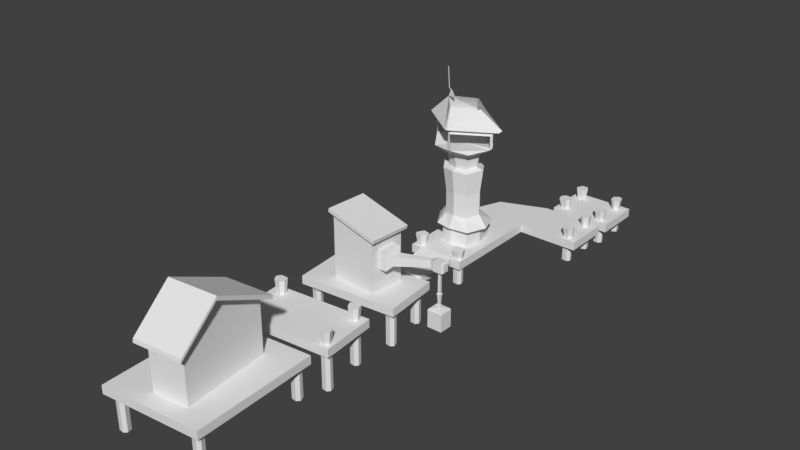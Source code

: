 # Source: port.blend  (saved by Blender 2.79.0; exported with 4.5.12 LTS)
import bpy
from mathutils import Matrix  # noqa: F401  (used for matrix-valued properties, if any)

bpy.ops.wm.read_factory_settings(use_empty=True)
scene = bpy.context.scene
scene.name = 'Scene'

# ---- collections
col_collection_1 = bpy.data.collections.new('Collection 1'); scene.collection.children.link(col_collection_1)

# ---- materials (node trees are filled in below, after node groups)
mat_material_004 = bpy.data.materials.new('Material.004')
mat_material_004.alpha_threshold = 0.0
mat_material_004.use_transparent_shadow = False
mat_material_004.roughness = 0.5
mat_material_004.line_color = (0.0, 0.0, 0.0, 1.0)

# ---- material node trees

# ---- world
world_world = bpy.data.worlds.new('World'); scene.world = world_world
world_world.color = (0.05088, 0.05088, 0.05088)
world_world.use_sun_shadow = False
world_world.sun_shadow_jitter_overblur = 0.0
world_world.cycles.sampling_method = 'MANUAL'

# ---- meshes
me_cube_008 = bpy.data.meshes.new('Cube.008')
me_cube_008.from_pydata([(5.446, -2.52, 1.156), (-5.092, -3.442, 1.156), (-5.611, 9.534, 1.156), (4.927, 10.46, 1.156), (5.446, -2.52, 2.036), (-5.092, -3.442, 2.036), (-5.611, 9.534, 2.036), (4.927, 10.46, 2.036), (4.928, -1.429, -2.411), (5.023, -1.329, 1.243), (5.083, -1.931, -2.411), (5.217, -1.961, 1.243), (4.791, -2.227, -2.411), (4.849, -2.333, 1.243), (4.252, -2.159, -2.411), (4.171, -2.248, 1.243), (4.052, -1.726, -2.411), (3.919, -1.703, 1.243), (4.279, -1.415, -2.411), (4.205, -1.311, 1.243), (4.928, -1.429, 0.54), (5.083, -1.931, 0.54), (4.791, -2.227, 0.54), (4.252, -2.159, 0.54), (4.052, -1.726, 0.54), (4.279, -1.415, 0.54), (-3.655, -2.119, -2.429), (-3.561, -2.02, 1.224), (-3.501, -2.622, -2.429), (-3.367, -2.652, 1.224), (-3.793, -2.917, -2.429), (-3.734, -3.024, 1.224), (-4.332, -2.849, -2.429), (-4.412, -2.938, 1.224), (-4.532, -2.416, -2.429), (-4.665, -2.393, 1.224), (-4.305, -2.105, -2.429), (-4.378, -2.002, 1.224), (-3.655, -2.119, 0.5216), (-3.501, -2.622, 0.5216), (-3.793, -2.917, 0.5216), (-4.332, -2.849, 0.5216), (-4.532, -2.416, 0.5216), (-4.305, -2.105, 0.5216), (-4.035, 9.157, -2.305), (-3.94, 9.256, 1.348), (-3.88, 8.654, -2.305), (-3.746, 8.624, 1.348), (-4.172, 8.359, -2.305), (-4.114, 8.252, 1.348), (-4.711, 8.427, -2.305), (-4.792, 8.338, 1.348), (-4.912, 8.86, -2.305), (-5.044, 8.883, 1.348), (-4.684, 9.171, -2.305), (-4.758, 9.274, 1.348), (-4.035, 9.157, 0.6456), (-3.88, 8.654, 0.6456), (-4.172, 8.359, 0.6456), (-4.711, 8.427, 0.6456), (-4.912, 8.86, 0.6456), (-4.684, 9.171, 0.6456), (4.255, 10.03, -2.369), (4.35, 10.13, 1.284), (4.41, 9.525, -2.369), (4.544, 9.494, 1.284), (4.118, 9.229, -2.369), (4.176, 9.122, 1.284), (3.579, 9.297, -2.369), (3.498, 9.208, 1.284), (3.378, 9.73, -2.369), (3.246, 9.753, 1.284), (3.606, 10.04, -2.369), (3.532, 10.14, 1.284), (4.255, 10.03, 0.5815), (4.41, 9.525, 0.5815), (4.118, 9.229, 0.5815), (3.579, 9.297, 0.5815), (3.378, 9.73, 0.5815), (3.606, 10.04, 0.5815)], [], [(0, 1, 2, 3), (4, 7, 6, 5), (0, 4, 5, 1), (1, 5, 6, 2), (2, 6, 7, 3), (3, 7, 4, 0), (20, 9, 11, 21), (21, 11, 13, 22), (22, 13, 15, 23), (23, 15, 17, 24), (11, 9, 19, 17, 15, 13), (24, 17, 19, 25), (25, 19, 9, 20), (8, 10, 12, 14, 16, 18), (18, 25, 20, 8), (16, 24, 25, 18), (14, 23, 24, 16), (12, 22, 23, 14), (10, 21, 22, 12), (8, 20, 21, 10), (38, 27, 29, 39), (39, 29, 31, 40), (40, 31, 33, 41), (41, 33, 35, 42), (29, 27, 37, 35, 33, 31), (42, 35, 37, 43), (43, 37, 27, 38), (26, 28, 30, 32, 34, 36), (36, 43, 38, 26), (34, 42, 43, 36), (32, 41, 42, 34), (30, 40, 41, 32), (28, 39, 40, 30), (26, 38, 39, 28), (56, 45, 47, 57), (57, 47, 49, 58), (58, 49, 51, 59), (59, 51, 53, 60), (47, 45, 55, 53, 51, 49), (60, 53, 55, 61), (61, 55, 45, 56), (44, 46, 48, 50, 52, 54), (54, 61, 56, 44), (52, 60, 61, 54), (50, 59, 60, 52), (48, 58, 59, 50), (46, 57, 58, 48), (44, 56, 57, 46), (74, 63, 65, 75), (75, 65, 67, 76), (76, 67, 69, 77), (77, 69, 71, 78), (65, 63, 73, 71, 69, 67), (78, 71, 73, 79), (79, 73, 63, 74), (62, 64, 66, 68, 70, 72), (72, 79, 74, 62), (70, 78, 79, 72), (68, 77, 78, 70), (66, 76, 77, 68), (64, 75, 76, 66), (62, 74, 75, 64)])
_uv = me_cube_008.uv_layers.new(name='UVMap')
_uv.uv.foreach_set('vector', [0.3631, 0.4718, 0.3631, 0.7947, 0.1815, 0.7946, 0.1815, 0.4717, 0.1808, 0.4735, 0.1808, 0.7932, 0.000705, 0.7932, 0.0007075, 0.4735, 0.9056, 0.945, 0.8787, 0.945, 0.8787, 0.6228, 0.9056, 0.6229, 0.2084, 0.9763, 0.1815, 0.9763, 0.1815, 0.7947, 0.2084, 0.7947, 0.9324, 0.7347, 0.9056, 0.7347, 0.9056, 0.4116, 0.9324, 0.4116, 0.2084, 0.7948, 0.2352, 0.7947, 0.2352, 0.976, 0.2084, 0.9761, 0.9845, 0.9364, 0.9869, 0.958, 0.9669, 0.958, 0.9686, 0.9364, 0.5627, 0.8638, 0.5587, 0.8423, 0.5699, 0.8422, 0.5716, 0.8637, 0.5716, 0.8637, 0.5699, 0.8422, 0.5906, 0.8423, 0.5881, 0.8638, 0.7068, 0.8842, 0.7045, 0.8627, 0.722, 0.8627, 0.7208, 0.8841, 0.2467, 0.9327, 0.2659, 0.9391, 0.2659, 0.9641, 0.2538, 0.9726, 0.2373, 0.9645, 0.2352, 0.9437, 0.7208, 0.8841, 0.722, 0.8627, 0.7325, 0.8627, 0.7291, 0.8842, 0.5233, 0.9545, 0.5254, 0.976, 0.5006, 0.976, 0.5036, 0.9545, 0.161, 0.9797, 0.1458, 0.9847, 0.1366, 0.976, 0.1383, 0.9595, 0.1513, 0.9531, 0.161, 0.9599, 0.523, 0.8644, 0.5233, 0.9545, 0.5036, 0.9545, 0.5033, 0.8644, 0.7209, 0.9743, 0.7208, 0.8841, 0.7291, 0.8842, 0.7292, 0.9743, 0.7069, 0.9743, 0.7068, 0.8842, 0.7208, 0.8841, 0.7209, 0.9743, 0.5715, 0.9539, 0.5716, 0.8637, 0.5881, 0.8638, 0.5879, 0.9539, 0.5625, 0.9539, 0.5627, 0.8638, 0.5716, 0.8637, 0.5715, 0.9539, 0.9851, 0.8464, 0.9845, 0.9364, 0.9686, 0.9364, 0.9692, 0.8464, 0.9845, 0.8247, 0.9869, 0.8464, 0.9669, 0.8464, 0.9686, 0.8247, 0.06411, 0.8776, 0.06007, 0.8562, 0.07132, 0.8561, 0.07305, 0.8776, 0.07305, 0.8776, 0.07132, 0.8561, 0.09198, 0.8562, 0.08947, 0.8776, 0.7349, 0.8842, 0.7325, 0.8627, 0.7501, 0.8627, 0.7488, 0.8841, 0.6528, 0.9518, 0.672, 0.9582, 0.672, 0.9832, 0.6598, 0.9917, 0.6434, 0.9836, 0.6412, 0.9628, 0.7488, 0.8841, 0.7501, 0.8627, 0.7606, 0.8627, 0.7572, 0.8842, 0.453, 0.8859, 0.4509, 0.8644, 0.4757, 0.8644, 0.4728, 0.8859, 0.9581, 0.4015, 0.9429, 0.4065, 0.9337, 0.3978, 0.9354, 0.3813, 0.9485, 0.3749, 0.9581, 0.3816, 0.4533, 0.976, 0.453, 0.8859, 0.4728, 0.8859, 0.4731, 0.976, 0.7489, 0.9743, 0.7488, 0.8841, 0.7572, 0.8842, 0.7573, 0.9743, 0.735, 0.9743, 0.7349, 0.8842, 0.7488, 0.8841, 0.7489, 0.9743, 0.07287, 0.9678, 0.07305, 0.8776, 0.08947, 0.8776, 0.08928, 0.9678, 0.06393, 0.9678, 0.06411, 0.8776, 0.07305, 0.8776, 0.07287, 0.9678, 0.9851, 0.7347, 0.9845, 0.8247, 0.9686, 0.8247, 0.9692, 0.7347, 0.9232, 0.9784, 0.9256, 1.0, 0.9056, 1.0, 0.9073, 0.9784, 0.5946, 0.8638, 0.5906, 0.8423, 0.6018, 0.8422, 0.6036, 0.8637, 0.6036, 0.8637, 0.6018, 0.8422, 0.6225, 0.8423, 0.62, 0.8638, 0.002346, 0.878, 0.0, 0.8566, 0.01757, 0.8565, 0.0163, 0.878, 0.2811, 0.9485, 0.3002, 0.9549, 0.3002, 0.9799, 0.2881, 0.9883, 0.2716, 0.9803, 0.2695, 0.9595, 0.0163, 0.878, 0.01757, 0.8565, 0.02808, 0.8566, 0.02465, 0.878, 0.4488, 0.9545, 0.4509, 0.976, 0.426, 0.976, 0.429, 0.9545, 0.9645, 0.9748, 0.9493, 0.9799, 0.9401, 0.9712, 0.9418, 0.9547, 0.9548, 0.9483, 0.9645, 0.955, 0.4485, 0.8644, 0.4488, 0.9545, 0.429, 0.9545, 0.4287, 0.8644, 0.01639, 0.9682, 0.0163, 0.878, 0.02465, 0.878, 0.02474, 0.9682, 0.002442, 0.9682, 0.002346, 0.878, 0.0163, 0.878, 0.01639, 0.9682, 0.6034, 0.9539, 0.6036, 0.8637, 0.62, 0.8638, 0.6198, 0.9539, 0.5944, 0.9539, 0.5946, 0.8638, 0.6036, 0.8637, 0.6034, 0.9539, 0.9238, 0.8883, 0.9232, 0.9784, 0.9073, 0.9784, 0.9079, 0.8883, 0.9668, 0.2845, 0.9644, 0.2629, 0.9844, 0.2629, 0.9827, 0.2845, 0.6453, 0.8617, 0.6412, 0.8402, 0.6525, 0.8401, 0.6542, 0.8616, 0.6542, 0.8616, 0.6525, 0.8401, 0.6731, 0.8402, 0.6706, 0.8617, 0.09433, 0.8776, 0.09198, 0.8561, 0.1096, 0.8561, 0.1083, 0.8776, 0.9686, 0.0, 0.9877, 0.006354, 0.9877, 0.03134, 0.9756, 0.03983, 0.9592, 0.03175, 0.957, 0.01098, 0.1083, 0.8776, 0.1096, 0.8561, 0.1201, 0.8561, 0.1166, 0.8776, 0.4985, 0.9545, 0.5006, 0.976, 0.4757, 0.976, 0.4787, 0.9545, 0.3286, 0.9644, 0.3134, 0.9694, 0.3042, 0.9607, 0.3059, 0.9442, 0.319, 0.9378, 0.3286, 0.9446, 0.4982, 0.8644, 0.4985, 0.9545, 0.4787, 0.9545, 0.4784, 0.8644, 0.1084, 0.9677, 0.1083, 0.8776, 0.1166, 0.8776, 0.1167, 0.9678, 0.09443, 0.9678, 0.09433, 0.8776, 0.1083, 0.8776, 0.1084, 0.9677, 0.654, 0.9518, 0.6542, 0.8616, 0.6706, 0.8617, 0.6704, 0.9518, 0.6451, 0.9518, 0.6453, 0.8617, 0.6542, 0.8616, 0.654, 0.9518, 0.9662, 0.3746, 0.9668, 0.2845, 0.9827, 0.2845, 0.9821, 0.3746])
me_cube_008.materials.append(mat_material_004)
me_cube_008.use_remesh_preserve_volume = False
me_cube_008.use_remesh_preserve_attributes = False
me_cube_008.use_mirror_vertex_groups = False
me_cube_008.update()
me_cube_004 = bpy.data.meshes.new('Cube.004')
me_cube_004.from_pydata([(-3.102, -2.435, -0.5361), (-3.102, -2.435, 0.3441), (-3.102, 2.424, -0.5361), (-3.102, 2.424, 0.3441), (3.288, -2.435, -0.5361), (3.288, -2.435, 0.3441), (3.288, 2.424, -0.5361), (3.288, 2.424, 0.3441), (2.469, -1.345, -2.191), (2.563, -1.245, 1.463), (2.623, -1.847, -2.191), (2.757, -1.878, 1.463), (2.331, -2.143, -2.191), (2.39, -2.25, 1.463), (1.792, -2.075, -2.191), (1.711, -2.164, 1.463), (1.592, -1.642, -2.191), (1.459, -1.619, 1.463), (1.819, -1.331, -2.191), (1.745, -1.228, 1.463), (2.469, -1.345, 0.7601), (2.623, -1.847, 0.7601), (2.331, -2.143, 0.7601), (1.792, -2.075, 0.7601), (1.592, -1.642, 0.7601), (1.819, -1.331, 0.7601), (2.567, 1.359, -2.191), (2.687, 1.292, 1.463), (2.118, 1.086, -2.191), (2.122, 0.9488, 1.463), (1.76, 1.297, -2.191), (1.671, 1.214, 1.463), (1.694, 1.836, -2.191), (1.588, 1.893, 1.463), (2.065, 2.136, -2.191), (2.054, 2.271, 1.463), (2.422, 1.992, -2.191), (2.504, 2.089, 1.463), (2.567, 1.359, 0.7601), (2.118, 1.086, 0.7601), (1.76, 1.297, 0.7601), (1.694, 1.836, 0.7601), (2.065, 2.136, 0.7601), (2.422, 1.992, 0.7601), (-2.328, -1.737, -2.233), (-2.714, -2.058, 1.389), (-2.464, -1.23, -2.212), (-2.885, -1.419, 1.415), (-2.162, -0.9466, -2.17), (-2.506, -1.063, 1.467), (-1.628, -1.036, -2.134), (-1.833, -1.176, 1.513), (-1.444, -1.476, -2.146), (-1.601, -1.729, 1.498), (-1.681, -1.777, -2.184), (-1.9, -2.108, 1.45), (-2.561, -1.918, 0.7036), (-2.697, -1.411, 0.7242), (-2.395, -1.129, 0.7656), (-1.861, -1.218, 0.8025), (-1.677, -1.658, 0.7899), (-1.914, -1.959, 0.7524), (-1.663, 1.783, 0.7601), (-1.9, 2.087, 0.7601), (-2.371, 2.012, 0.7601), (-2.583, 1.512, 0.7601), (-2.379, 1.151, 0.7601), (-1.853, 1.162, 0.7601), (-1.543, 1.826, 1.463), (-1.663, 1.783, -2.191), (-1.842, 2.208, 1.463), (-1.9, 2.087, -2.191), (-2.435, 2.114, 1.463), (-2.371, 2.012, -2.191), (-2.702, 1.485, 1.463), (-2.583, 1.512, -2.191), (-2.444, 1.03, 1.463), (-2.379, 1.151, -2.191), (-1.783, 1.044, 1.463), (-1.853, 1.162, -2.191)], [], [(1, 0, 4, 5), (5, 4, 6, 7), (2, 3, 7, 6), (0, 2, 6, 4), (3, 1, 5, 7), (20, 9, 11, 21), (21, 11, 13, 22), (22, 13, 15, 23), (23, 15, 17, 24), (11, 9, 19, 17, 15, 13), (24, 17, 19, 25), (25, 19, 9, 20), (8, 10, 12, 14, 16, 18), (18, 25, 20, 8), (16, 24, 25, 18), (14, 23, 24, 16), (12, 22, 23, 14), (10, 21, 22, 12), (8, 20, 21, 10), (38, 27, 29, 39), (39, 29, 31, 40), (40, 31, 33, 41), (41, 33, 35, 42), (29, 27, 37, 35, 33, 31), (42, 35, 37, 43), (43, 37, 27, 38), (26, 28, 30, 32, 34, 36), (36, 43, 38, 26), (34, 42, 43, 36), (32, 41, 42, 34), (30, 40, 41, 32), (28, 39, 40, 30), (26, 38, 39, 28), (57, 47, 49, 58), (58, 49, 51, 59), (60, 53, 55, 61), (56, 45, 47, 57), (59, 51, 53, 60), (44, 46, 48, 50, 52, 54), (47, 45, 55, 53, 51, 49), (61, 55, 45, 56), (54, 61, 56, 44), (52, 60, 61, 54), (50, 59, 60, 52), (48, 58, 59, 50), (44, 56, 57, 46), (71, 63, 62, 69), (77, 66, 65, 75), (79, 67, 66, 77), (46, 57, 58, 48), (79, 77, 75, 73, 71, 69), (75, 65, 64, 73), (73, 64, 63, 71), (69, 62, 67, 79), (65, 74, 72, 64), (62, 68, 78, 67), (76, 78, 68, 70, 72, 74), (63, 70, 68, 62), (1, 3, 2, 0), (67, 78, 76, 66), (66, 76, 74, 65), (64, 72, 70, 63)])
_uv = me_cube_004.uv_layers.new(name='UVMap')
_uv.uv.foreach_set('vector', [0.2044, 0.974, 0.181, 0.974, 0.181, 0.8041, 0.2044, 0.8041, 0.2094, 0.9671, 0.1805, 0.9671, 0.1805, 0.8077, 0.2094, 0.8077, 0.2358, 0.9786, 0.2106, 0.9786, 0.2106, 0.7957, 0.2358, 0.7957, 0.5577, 0.1485, 0.5577, 4.348e-05, 0.7522, 0.0, 0.7522, 0.1485, 0.1948, 0.4834, 0.1948, 0.7901, 0.0, 0.7901, 2.98e-08, 0.4834, 0.6036, 0.8693, 0.6013, 0.8477, 0.6213, 0.8477, 0.6195, 0.8693, 0.7081, 0.8855, 0.704, 0.864, 0.7153, 0.8639, 0.717, 0.8854, 0.717, 0.8854, 0.7153, 0.8639, 0.7359, 0.864, 0.7334, 0.8855, 0.7345, 0.8873, 0.7322, 0.8658, 0.7498, 0.8658, 0.7485, 0.8872, 0.6539, 0.9543, 0.673, 0.9606, 0.673, 0.9856, 0.6609, 0.9941, 0.6445, 0.986, 0.6423, 0.9653, 0.7485, 0.8872, 0.7498, 0.8658, 0.7603, 0.8658, 0.7568, 0.8873, 0.4487, 0.9552, 0.4508, 0.9768, 0.426, 0.9768, 0.429, 0.9552, 0.2611, 0.9616, 0.2459, 0.9667, 0.2367, 0.9579, 0.2384, 0.9415, 0.2514, 0.9351, 0.2611, 0.9418, 0.4484, 0.8651, 0.4487, 0.9552, 0.429, 0.9552, 0.4287, 0.8651, 0.7486, 0.9774, 0.7485, 0.8872, 0.7568, 0.8873, 0.7569, 0.9774, 0.7346, 0.9774, 0.7345, 0.8873, 0.7485, 0.8872, 0.7486, 0.9774, 0.7168, 0.9756, 0.717, 0.8854, 0.7334, 0.8855, 0.7332, 0.9756, 0.7079, 0.9756, 0.7081, 0.8855, 0.717, 0.8854, 0.7168, 0.9756, 0.603, 0.9594, 0.6036, 0.8693, 0.6195, 0.8693, 0.6189, 0.9594, 0.7082, 0.8871, 0.7046, 0.8656, 0.7219, 0.8655, 0.722, 0.887, 0.722, 0.887, 0.7219, 0.8655, 0.7356, 0.8656, 0.7328, 0.8871, 0.4719, 0.9556, 0.474, 0.9771, 0.4532, 0.9771, 0.4554, 0.9556, 0.7119, 0.8871, 0.7089, 0.8656, 0.7238, 0.8652, 0.7237, 0.8869, 0.6524, 0.9522, 0.6715, 0.9586, 0.6715, 0.9835, 0.6594, 0.992, 0.643, 0.984, 0.6408, 0.9632, 0.7237, 0.8869, 0.7238, 0.8652, 0.7371, 0.8656, 0.7343, 0.8871, 0.567, 0.8657, 0.5646, 0.8441, 0.5894, 0.8441, 0.5867, 0.8657, 0.6737, 0.9834, 0.6586, 0.9885, 0.6494, 0.9797, 0.6511, 0.9632, 0.6641, 0.9568, 0.6737, 0.9636, 0.5667, 0.9557, 0.567, 0.8657, 0.5867, 0.8657, 0.5865, 0.9557, 0.7231, 0.977, 0.7237, 0.8869, 0.7343, 0.8871, 0.7338, 0.9772, 0.7113, 0.9772, 0.7119, 0.8871, 0.7237, 0.8869, 0.7231, 0.977, 0.4719, 0.8654, 0.4719, 0.9556, 0.4554, 0.9556, 0.4554, 0.8654, 0.7219, 0.9772, 0.722, 0.887, 0.7328, 0.8871, 0.7328, 0.9772, 0.7082, 0.9772, 0.7082, 0.8871, 0.722, 0.887, 0.7219, 0.9772, 0.7161, 0.887, 0.716, 0.8655, 0.7297, 0.8656, 0.727, 0.8871, 0.4726, 0.9544, 0.4747, 0.9759, 0.4538, 0.9759, 0.456, 0.9544, 0.7227, 0.8898, 0.7228, 0.8682, 0.7362, 0.8685, 0.7334, 0.8901, 0.7024, 0.8871, 0.6987, 0.8656, 0.716, 0.8655, 0.7161, 0.887, 0.7109, 0.8901, 0.7079, 0.8685, 0.7228, 0.8682, 0.7227, 0.8898, 0.2655, 0.9639, 0.2504, 0.9689, 0.2412, 0.9602, 0.2429, 0.9437, 0.2559, 0.9373, 0.2655, 0.944, 0.6544, 0.9522, 0.6735, 0.9586, 0.6735, 0.9835, 0.6614, 0.992, 0.6449, 0.984, 0.6428, 0.9632, 0.5645, 0.8644, 0.5621, 0.8428, 0.587, 0.8428, 0.5843, 0.8644, 0.5643, 0.9545, 0.5645, 0.8644, 0.5843, 0.8644, 0.584, 0.9545, 0.7222, 0.9799, 0.7227, 0.8898, 0.7334, 0.8901, 0.7328, 0.9802, 0.7104, 0.9802, 0.7109, 0.8901, 0.7227, 0.8898, 0.7222, 0.9799, 0.4725, 0.8642, 0.4726, 0.9544, 0.456, 0.9544, 0.456, 0.8642, 0.7023, 0.9772, 0.7024, 0.8871, 0.7161, 0.887, 0.7161, 0.9772, 0.7192, 0.9799, 0.7198, 0.8898, 0.7304, 0.8901, 0.7299, 0.9802, 0.7239, 0.9713, 0.7239, 0.8812, 0.7348, 0.8812, 0.7348, 0.9714, 0.7101, 0.9714, 0.7102, 0.8812, 0.7239, 0.8812, 0.7239, 0.9713, 0.7161, 0.9772, 0.7161, 0.887, 0.727, 0.8871, 0.7269, 0.9772, 0.2655, 0.9619, 0.2504, 0.967, 0.2412, 0.9583, 0.2429, 0.9418, 0.2559, 0.9353, 0.2655, 0.9421, 0.4972, 0.863, 0.4972, 0.9531, 0.4806, 0.9531, 0.4806, 0.863, 0.7074, 0.9802, 0.708, 0.8901, 0.7198, 0.8898, 0.7192, 0.9799, 0.5667, 0.9563, 0.567, 0.8663, 0.5867, 0.8663, 0.5865, 0.9563, 0.4972, 0.9531, 0.4993, 0.9746, 0.4784, 0.9746, 0.4806, 0.9531, 0.567, 0.8663, 0.5646, 0.8447, 0.5894, 0.8447, 0.5867, 0.8663, 0.6563, 0.9541, 0.6754, 0.9605, 0.6754, 0.9855, 0.6633, 0.994, 0.6469, 0.9859, 0.6447, 0.9651, 0.7198, 0.8898, 0.7199, 0.8682, 0.7332, 0.8685, 0.7304, 0.8901, 0.2065, 0.9658, 0.2065, 0.8176, 0.2333, 0.8176, 0.2333, 0.9658, 0.7102, 0.8812, 0.7066, 0.8597, 0.7238, 0.8597, 0.7239, 0.8812, 0.7239, 0.8812, 0.7238, 0.8597, 0.7375, 0.8597, 0.7348, 0.8812, 0.708, 0.8901, 0.705, 0.8685, 0.7199, 0.8682, 0.7198, 0.8898])
me_cube_004.materials.append(mat_material_004)
me_cube_004.use_remesh_preserve_volume = False
me_cube_004.use_remesh_preserve_attributes = False
me_cube_004.use_mirror_vertex_groups = False
me_cube_004.update()
me_cube_001 = bpy.data.meshes.new('Cube.001')
me_cube_001.from_pydata([(-1.25, -1.756, -0.07284), (-1.208, -1.208, 2.938), (-1.756, 1.756, -0.07284), (-1.208, 1.208, 2.817), (1.756, -1.756, -0.07284), (1.208, -1.208, 2.938), (1.756, 1.756, -0.07284), (1.208, 1.208, 2.938), (-2.112, -5.701e-09, -0.07284), (-1.605, -2.112, 1.968), (-1.997, -4.12e-09, 3.182), (-2.112, 2.112, 1.968), (5.701e-09, 2.696, -0.07284), (4.318e-09, 1.58, 3.182), (2.112, 2.112, 1.968), (2.112, -5.701e-09, -0.07284), (1.997, -4.12e-09, 3.182), (2.112, -2.112, 1.968), (5.701e-09, -2.112, -0.07284), (4.318e-09, -1.58, 3.061), (5.701e-09, -5.701e-09, -0.07284), (5.701e-09, -2.41, 1.968), (2.899, -5.701e-09, 1.968), (5.701e-09, 2.994, 1.968), (-2.899, -5.701e-09, 1.968), (-1.232, -1.218, 5.338), (-1.232, 1.198, 5.217), (1.185, -1.218, 5.338), (1.185, 1.198, 5.338), (-2.021, -0.01009, 5.583), (-0.02375, 1.57, 5.583), (1.973, -0.01009, 5.583), (-0.02375, -1.59, 5.461), (-1.602, 1.632, 1.863), (1.63, 1.632, 1.863), (1.63, -1.6, 1.863), (-1.205, -1.6, 1.863), (0.01363, -1.841, 1.863), (2.198, 0.01574, 1.863), (0.01363, 2.331, 1.863), (-2.171, 0.01574, 1.863), (-1.467, -1.439, 7.829), (-1.467, 1.398, 7.687), (1.37, -1.439, 7.829), (1.37, 1.398, 7.829), (-2.393, -0.02067, 8.116), (-0.04863, 1.835, 8.116), (2.296, -0.02067, 8.116), (-0.04863, -1.876, 7.974), (-1.224, -1.186, 9.545), (-1.001, -0.9721, 8.035), (-1.001, 0.9295, 7.94), (0.9006, -0.9721, 8.035), (0.9006, 0.9295, 8.035), (-1.621, -0.02131, 8.228), (-0.05014, 1.222, 8.228), (1.521, -0.02131, 8.228), (-0.05014, -1.265, 8.132), (-1.62, -1.581, 9.708), (-1.224, 1.131, 9.428), (1.093, -1.186, 9.545), (1.093, 1.131, 9.545), (-1.98, -0.02775, 9.779), (-0.06531, 1.487, 9.779), (1.849, -0.02775, 9.779), (-0.06531, -1.543, 9.663), (-2.099, -2.057, 10.23), (-1.62, 1.524, 9.552), (1.485, -1.581, 9.708), (1.485, 1.524, 9.708), (-2.637, 0.01672, 10.01), (-0.06737, 2.002, 10.02), (2.498, -0.02863, 10.02), (-0.06737, -2.059, 9.866), (3.122, -0.2663, 10.49), (-2.099, 1.994, 10.03), (1.952, -2.057, 10.23), (1.952, 1.994, 10.23), (-3.421, -0.03106, 10.64), (-0.07308, 2.618, 10.64), (3.274, -0.03106, 10.64), (-0.07308, -2.68, 10.44), (-0.07308, -0.03106, 10.4), (0.4116, -2.826, 10.51), (-0.54, 2.636, 10.5), (-3.474, 0.152, 10.62), (-0.02936, -2.696, 12.17), (0.2134, -2.769, 12.2), (3.122, -0.2663, 11.93), (-3.421, -0.03106, 12.07), (-0.07308, 2.618, 12.07), (3.274, -0.03106, 12.07), (-0.54, 2.636, 11.93), (-3.474, 0.152, 12.06), (-0.09755, -2.508, 12.39), (0.1452, -2.582, 12.42), (3.053, -0.07878, 12.15), (-3.489, 0.1565, 12.29), (-0.1413, 2.805, 12.29), (3.206, 0.1565, 12.29), (-0.6082, 2.824, 12.15), (-3.542, 0.3395, 12.28), (-0.1803, -3.048, 12.63), (0.131, -3.142, 12.68), (3.861, 0.06843, 12.33), (-4.53, 0.3702, 12.51), (-0.2364, 3.768, 12.51), (4.057, 0.3702, 12.51), (-0.8353, 3.791, 12.33), (-4.599, 0.605, 12.49), (-1.008, -1.212, 14.27), (-0.8539, -1.297, 14.29), (1.472, -0.02093, 14.1), (-2.919, 1.076, 14.21), (-0.2753, 2.388, 14.21), (1.609, 0.1163, 14.21), (-0.5884, 2.467, 14.11), (-2.929, 1.208, 14.19), (-2.06, 0.8273, 14.35), (-2.07, 0.9588, 14.34), (-2.689, 1.084, 14.85), (-2.691, 1.118, 14.84), (-2.466, 1.019, 14.88), (-2.468, 1.053, 14.88), (-3.032, 1.227, 15.01), (-3.034, 1.248, 15.01), (-2.896, 1.187, 15.03), (-2.898, 1.208, 15.03), (-3.325, 1.405, 17.08), (-3.326, 1.426, 17.07), (-3.189, 1.366, 17.1), (-3.19, 1.387, 17.1)], [], [(24, 10, 3, 11), (23, 13, 7, 14), (22, 16, 5, 17), (21, 19, 1, 9), (20, 15, 4, 18), (10, 1, 25, 29), (7, 13, 30, 28), (16, 7, 28, 31), (1, 19, 32, 25), (8, 20, 18, 0), (2, 12, 20, 8), (12, 6, 15, 20), (37, 21, 9, 36), (35, 17, 21, 37), (17, 5, 19, 21), (38, 22, 17, 35), (34, 14, 22, 38), (14, 7, 16, 22), (39, 23, 14, 34), (33, 11, 23, 39), (11, 3, 13, 23), (40, 24, 11, 33), (36, 9, 24, 40), (9, 1, 10, 24), (30, 26, 42, 46), (32, 27, 43, 48), (26, 29, 45, 42), (27, 31, 47, 43), (19, 5, 27, 32), (5, 16, 31, 27), (13, 3, 26, 30), (3, 10, 29, 26), (0, 36, 40, 8), (8, 40, 33, 2), (2, 33, 39, 12), (12, 39, 34, 6), (6, 34, 38, 15), (15, 38, 35, 4), (4, 35, 37, 18), (18, 37, 36, 0), (45, 41, 50, 54), (47, 44, 53, 56), (44, 46, 55, 53), (41, 48, 57, 50), (25, 32, 48, 41), (28, 30, 46, 44), (31, 28, 44, 47), (29, 25, 41, 45), (53, 55, 63, 61), (50, 57, 65, 49), (55, 51, 59, 63), (57, 52, 60, 65), (43, 47, 56, 52), (42, 45, 54, 51), (48, 43, 52, 57), (46, 42, 51, 55), (65, 60, 68, 73), (59, 62, 70, 67), (60, 64, 72, 68), (62, 49, 58, 70), (56, 53, 61, 64), (54, 50, 49, 62), (52, 56, 64, 60), (51, 54, 62, 59), (70, 78, 85), (72, 80, 74), (70, 58, 66, 78), (72, 69, 77, 80), (63, 59, 67, 71), (49, 65, 73, 58), (61, 63, 71, 69), (64, 61, 69, 72), (82, 78, 66, 81), (82, 81, 83), (77, 79, 82, 80), (82, 85, 78), (73, 68, 76, 83), (71, 67, 75, 84), (58, 73, 81, 66), (69, 71, 79, 77), (80, 82, 74), (74, 82, 83, 76), (81, 73, 83), (68, 72, 74, 76), (79, 71, 84), (79, 84, 82), (67, 70, 85, 75), (84, 75, 85, 82), (81, 83, 87, 86), (78, 89, 93, 85), (80, 91, 88, 74), (84, 92, 90, 79), (90, 98, 99, 91), (91, 99, 96, 88), (86, 94, 97, 89), (86, 87, 95, 94), (89, 97, 101, 93), (92, 93, 101, 100), (92, 100, 98, 90), (87, 88, 96, 95), (94, 102, 105, 97), (97, 105, 109, 101), (100, 108, 106, 98), (100, 101, 109, 108), (95, 96, 104, 103), (99, 107, 104, 96), (94, 95, 103, 102), (98, 106, 107, 99), (102, 103, 111, 110), (106, 114, 115, 107), (102, 110, 113, 105), (105, 113, 117, 109), (108, 116, 114, 106), (108, 109, 117, 116), (103, 104, 112, 111), (107, 115, 112, 104), (117, 121, 123, 119), (122, 126, 124, 120), (118, 122, 120, 113), (119, 123, 122, 118), (113, 120, 121, 117), (127, 131, 130, 126), (123, 127, 126, 122), (121, 125, 127, 123), (120, 124, 125, 121), (128, 130, 131, 129), (125, 129, 131, 127), (124, 128, 129, 125), (126, 130, 128, 124)])
_uv = me_cube_001.uv_layers.new(name='UVMap')
_uv.uv.foreach_set('vector', [0.7328, 0.3519, 0.7341, 0.3986, 0.6895, 0.3986, 0.6901, 0.3519, 0.6476, 0.3519, 0.6447, 0.3986, 0.6036, 0.3986, 0.606, 0.3519, 0.5653, 0.3519, 0.5642, 0.3986, 0.5254, 0.3986, 0.5249, 0.3519, 0.4847, 0.3519, 0.4868, 0.3986, 0.4457, 0.3986, 0.4506, 0.3519, 0.7025, 0.1218, 0.5661, 0.2753, 0.8563, 0.2753, 0.8147, 0.2768, 0.3851, 0.3986, 0.4457, 0.3986, 0.4487, 0.4184, 0.3872, 0.4184, 0.6036, 0.3986, 0.6447, 0.3986, 0.6421, 0.4184, 0.6008, 0.4184, 0.5642, 0.3986, 0.6036, 0.3986, 0.6008, 0.4184, 0.5626, 0.4184, 0.4457, 0.3986, 0.4868, 0.3986, 0.4887, 0.4184, 0.4487, 0.4184, 0.7319, 0.2833, 0.7025, 0.1218, 0.8147, 0.2768, 0.7821, 0.2797, 0.6904, 0.2845, 0.649, 0.2826, 0.7025, 0.1218, 0.7319, 0.2833, 0.649, 0.2826, 0.6076, 0.2788, 0.5661, 0.2753, 0.7025, 0.1218, 0.4855, 0.3519, 0.4847, 0.3519, 0.4506, 0.3519, 0.4513, 0.3519, 0.5255, 0.3519, 0.5249, 0.3519, 0.4847, 0.3519, 0.4855, 0.3519, 0.5249, 0.3519, 0.5254, 0.3986, 0.4868, 0.3986, 0.4847, 0.3519, 0.5654, 0.3519, 0.5653, 0.3519, 0.5249, 0.3519, 0.5255, 0.3519, 0.6057, 0.3519, 0.606, 0.3519, 0.5653, 0.3519, 0.5654, 0.3519, 0.606, 0.3519, 0.6036, 0.3986, 0.5642, 0.3986, 0.5653, 0.3519, 0.647, 0.3519, 0.6476, 0.3519, 0.606, 0.3519, 0.6057, 0.3519, 0.6895, 0.3519, 0.6901, 0.3519, 0.6476, 0.3519, 0.647, 0.3519, 0.6901, 0.3519, 0.6895, 0.3986, 0.6447, 0.3986, 0.6476, 0.3519, 0.7326, 0.3519, 0.7328, 0.3519, 0.6901, 0.3519, 0.6895, 0.3519, 0.4513, 0.3519, 0.4506, 0.3519, 0.4011, 0.3519, 0.4009, 0.3519, 0.4506, 0.3519, 0.4457, 0.3986, 0.4024, 0.3986, 0.4011, 0.3519, 0.6421, 0.4184, 0.6894, 0.4184, 0.6895, 0.4644, 0.6407, 0.4644, 0.4887, 0.4184, 0.5249, 0.4184, 0.5253, 0.4644, 0.4896, 0.4644, 0.6894, 0.4184, 0.7361, 0.4184, 0.7373, 0.4644, 0.6895, 0.4644, 0.5249, 0.4184, 0.5626, 0.4184, 0.5618, 0.4644, 0.5253, 0.4644, 0.4868, 0.3986, 0.5254, 0.3986, 0.5249, 0.4184, 0.4887, 0.4184, 0.5254, 0.3986, 0.5642, 0.3986, 0.5626, 0.4184, 0.5249, 0.4184, 0.6447, 0.3986, 0.6895, 0.3986, 0.6894, 0.4184, 0.6421, 0.4184, 0.6895, 0.3986, 0.7341, 0.3986, 0.7361, 0.4184, 0.6894, 0.4184, 0.4504, 0.2797, 0.4513, 0.3519, 0.4009, 0.3519, 0.4002, 0.2833, 0.7319, 0.2833, 0.7326, 0.3519, 0.6895, 0.3519, 0.6904, 0.2845, 0.6904, 0.2845, 0.6895, 0.3519, 0.647, 0.3519, 0.649, 0.2826, 0.649, 0.2826, 0.647, 0.3519, 0.6057, 0.3519, 0.6076, 0.2788, 0.6076, 0.2788, 0.6057, 0.3519, 0.5654, 0.3519, 0.5661, 0.2753, 0.5661, 0.2753, 0.5654, 0.3519, 0.5255, 0.3519, 0.5246, 0.2753, 0.5246, 0.2753, 0.5255, 0.3519, 0.4855, 0.3519, 0.483, 0.2768, 0.483, 0.2768, 0.4855, 0.3519, 0.4513, 0.3519, 0.4504, 0.2797, 0.4517, 0.267, 0.4168, 0.2561, 0.4285, 0.2632, 0.4519, 0.2705, 0.453, 0.2641, 0.488, 0.2544, 0.4762, 0.2621, 0.4528, 0.2686, 0.488, 0.2544, 0.4984, 0.2656, 0.4832, 0.2696, 0.4762, 0.2621, 0.4168, 0.2561, 0.4063, 0.2604, 0.4215, 0.2661, 0.4285, 0.2632, 0.4487, 0.4184, 0.4887, 0.4184, 0.4896, 0.4644, 0.4502, 0.4644, 0.6008, 0.4184, 0.6421, 0.4184, 0.6407, 0.4644, 0.5993, 0.4644, 0.5626, 0.4184, 0.6008, 0.4184, 0.5993, 0.4644, 0.5618, 0.4644, 0.3872, 0.4184, 0.4487, 0.4184, 0.4502, 0.4644, 0.3884, 0.4644, 0.4762, 0.2621, 0.4832, 0.2696, 0.4898, 0.3254, 0.4813, 0.3163, 0.4285, 0.2632, 0.4215, 0.2661, 0.4146, 0.3212, 0.4231, 0.3177, 0.4832, 0.2696, 0.4757, 0.2598, 0.4806, 0.3135, 0.4898, 0.3254, 0.4215, 0.2661, 0.429, 0.2621, 0.4238, 0.3163, 0.4146, 0.3212, 0.4175, 0.2544, 0.453, 0.2641, 0.4528, 0.2686, 0.429, 0.2621, 0.4872, 0.251, 0.4517, 0.267, 0.4519, 0.2705, 0.4757, 0.2598, 0.4063, 0.2604, 0.4175, 0.2544, 0.429, 0.2621, 0.4215, 0.2661, 0.4984, 0.2656, 0.4872, 0.251, 0.4757, 0.2598, 0.4832, 0.2696, 0.4146, 0.3212, 0.4238, 0.3163, 0.4141, 0.3219, 0.4018, 0.3285, 0.4806, 0.3135, 0.4517, 0.3266, 0.4526, 0.3354, 0.4903, 0.3182, 0.4238, 0.3163, 0.4527, 0.3242, 0.4529, 0.3326, 0.4141, 0.3219, 0.4517, 0.3266, 0.4231, 0.3177, 0.4132, 0.3238, 0.4526, 0.3354, 0.4528, 0.2686, 0.4762, 0.2621, 0.4813, 0.3163, 0.4527, 0.3242, 0.4519, 0.2705, 0.4285, 0.2632, 0.4231, 0.3177, 0.4517, 0.3266, 0.429, 0.2621, 0.4528, 0.2686, 0.4527, 0.3242, 0.4238, 0.3163, 0.4757, 0.2598, 0.4519, 0.2705, 0.4517, 0.3266, 0.4806, 0.3135, 0.4526, 0.3354, 0.4498, 0.3476, 0.4557, 0.3578, 0.4529, 0.3326, 0.453, 0.3544, 0.4472, 0.3492, 0.4526, 0.3354, 0.4132, 0.3238, 0.4013, 0.3429, 0.4498, 0.3476, 0.4529, 0.3326, 0.4912, 0.3219, 0.475, 0.3434, 0.453, 0.3544, 0.4898, 0.3254, 0.4806, 0.3135, 0.4903, 0.3182, 0.4746, 0.3371, 0.4231, 0.3177, 0.4146, 0.3212, 0.4018, 0.3285, 0.4132, 0.3238, 0.4813, 0.3163, 0.4898, 0.3254, 0.4746, 0.3371, 0.4912, 0.3219, 0.4527, 0.3242, 0.4813, 0.3163, 0.4912, 0.3219, 0.4529, 0.3326, 0.4475, 0.357, 0.4459, 0.3569, 0.4103, 0.3534, 0.3994, 0.358, 0.4521, 0.3478, 0.3863, 0.3491, 0.3828, 0.3514, 0.4643, 0.3538, 0.4752, 0.3655, 0.4475, 0.357, 0.4482, 0.3618, 0.4521, 0.3478, 0.4557, 0.3578, 0.4498, 0.3476, 0.4018, 0.3285, 0.4141, 0.3219, 0.4024, 0.3404, 0.3828, 0.3514, 0.4746, 0.3371, 0.4903, 0.3182, 0.4738, 0.3385, 0.4902, 0.3545, 0.4132, 0.3238, 0.4018, 0.3285, 0.3863, 0.3491, 0.4013, 0.3429, 0.4912, 0.3219, 0.4746, 0.3371, 0.4899, 0.3594, 0.475, 0.3434, 0.453, 0.3544, 0.4521, 0.3478, 0.4472, 0.3492, 0.4439, 0.358, 0.4475, 0.357, 0.3968, 0.3597, 0.4111, 0.3516, 0.3863, 0.3491, 0.4018, 0.3285, 0.3828, 0.3514, 0.4141, 0.3219, 0.4529, 0.3326, 0.4472, 0.3492, 0.4024, 0.3404, 0.4899, 0.3594, 0.4746, 0.3371, 0.4902, 0.3545, 0.4899, 0.3594, 0.4902, 0.3545, 0.4521, 0.3478, 0.4903, 0.3182, 0.4526, 0.3354, 0.4557, 0.3578, 0.4738, 0.3385, 0.4754, 0.3619, 0.4634, 0.3502, 0.4502, 0.3643, 0.4475, 0.357, 0.3863, 0.3491, 0.3828, 0.3514, 0.4077, 0.3955, 0.4086, 0.3951, 0.4498, 0.3476, 0.4412, 0.3947, 0.4434, 0.3945, 0.4557, 0.3578, 0.453, 0.3544, 0.4421, 0.3933, 0.4392, 0.3915, 0.4472, 0.3492, 0.4902, 0.3545, 0.4746, 0.3923, 0.4744, 0.394, 0.4899, 0.3594, 0.4744, 0.394, 0.4768, 0.3967, 0.4444, 0.396, 0.4421, 0.3933, 0.4421, 0.3933, 0.4444, 0.396, 0.4415, 0.3942, 0.4392, 0.3915, 0.4086, 0.3951, 0.4109, 0.3979, 0.4435, 0.3974, 0.4412, 0.3947, 0.4086, 0.3951, 0.4077, 0.3955, 0.4101, 0.3982, 0.4109, 0.3979, 0.4412, 0.3947, 0.4435, 0.3974, 0.4457, 0.3972, 0.4434, 0.3945, 0.4746, 0.3923, 0.4434, 0.3945, 0.4457, 0.3972, 0.4769, 0.395, 0.4746, 0.3923, 0.4769, 0.395, 0.4768, 0.3967, 0.4744, 0.394, 0.4077, 0.3955, 0.4392, 0.3915, 0.4415, 0.3942, 0.4101, 0.3982, 0.4109, 0.3979, 0.4042, 0.4009, 0.446, 0.4004, 0.4435, 0.3974, 0.4435, 0.3974, 0.446, 0.4004, 0.4489, 0.4001, 0.4457, 0.3972, 0.4769, 0.395, 0.4889, 0.3973, 0.4887, 0.3995, 0.4768, 0.3967, 0.4769, 0.395, 0.4457, 0.3972, 0.4489, 0.4001, 0.4889, 0.3973, 0.4101, 0.3982, 0.4415, 0.3942, 0.4434, 0.3963, 0.4031, 0.4014, 0.4444, 0.396, 0.4472, 0.3986, 0.4434, 0.3963, 0.4415, 0.3942, 0.4109, 0.3979, 0.4101, 0.3982, 0.4031, 0.4014, 0.4042, 0.4009, 0.4768, 0.3967, 0.4887, 0.3995, 0.4472, 0.3986, 0.4444, 0.396, 0.4042, 0.4009, 0.4031, 0.4014, 0.4258, 0.4216, 0.4269, 0.4214, 0.4887, 0.3995, 0.4716, 0.4204, 0.4437, 0.42, 0.4472, 0.3986, 0.4042, 0.4009, 0.4269, 0.4214, 0.4549, 0.421, 0.446, 0.4004, 0.446, 0.4004, 0.4549, 0.421, 0.4566, 0.4208, 0.4489, 0.4001, 0.4889, 0.3973, 0.4725, 0.4193, 0.4716, 0.4204, 0.4887, 0.3995, 0.4889, 0.3973, 0.4489, 0.4001, 0.4566, 0.4208, 0.4725, 0.4193, 0.4031, 0.4014, 0.4434, 0.3963, 0.442, 0.4188, 0.4258, 0.4216, 0.4472, 0.3986, 0.4437, 0.42, 0.442, 0.4188, 0.4434, 0.3963, 0.4566, 0.4208, 0.4555, 0.4288, 0.4547, 0.4292, 0.4536, 0.4224, 0.4543, 0.4293, 0.4563, 0.4312, 0.4568, 0.431, 0.4551, 0.4289, 0.452, 0.4226, 0.4543, 0.4293, 0.4551, 0.4289, 0.4549, 0.421, 0.4536, 0.4224, 0.4547, 0.4292, 0.4543, 0.4293, 0.452, 0.4226, 0.4549, 0.421, 0.4551, 0.4289, 0.4555, 0.4288, 0.4566, 0.4208, 0.4566, 0.4312, 0.4588, 0.4568, 0.4585, 0.4569, 0.4563, 0.4312, 0.4547, 0.4292, 0.4566, 0.4312, 0.4563, 0.4312, 0.4543, 0.4293, 0.4555, 0.4288, 0.4571, 0.4309, 0.4566, 0.4312, 0.4547, 0.4292, 0.4551, 0.4289, 0.4568, 0.431, 0.4571, 0.4309, 0.4555, 0.4288, 0.3813, 0.4461, 0.3811, 0.4479, 0.3808, 0.4478, 0.381, 0.446, 0.4571, 0.4309, 0.4592, 0.4566, 0.4588, 0.4568, 0.4566, 0.4312, 0.4568, 0.431, 0.459, 0.4566, 0.4592, 0.4566, 0.4571, 0.4309, 0.4563, 0.4312, 0.4585, 0.4569, 0.459, 0.4566, 0.4568, 0.431])
_ca = me_cube_001.color_attributes.new('Col', 'BYTE_COLOR', 'CORNER')
_ca.data.foreach_set('color', [1.0, 1.0, 1.0, 1.0, 1.0, 1.0, 1.0, 1.0, 1.0, 1.0, 1.0, 1.0, 1.0, 1.0, 1.0, 1.0, 1.0, 1.0, 1.0, 1.0, 1.0, 1.0, 1.0, 1.0, 1.0, 1.0, 1.0, 1.0, 1.0, 1.0, 1.0, 1.0, 1.0, 1.0, 1.0, 1.0, 1.0, 1.0, 1.0, 1.0, 1.0, 1.0, 1.0, 1.0, 1.0, 1.0, 1.0, 1.0, 1.0, 1.0, 1.0, 1.0, 1.0, 1.0, 1.0, 1.0, 1.0, 1.0, 1.0, 1.0, 1.0, 1.0, 1.0, 1.0, 1.0, 1.0, 1.0, 1.0, 1.0, 1.0, 1.0, 1.0, 1.0, 1.0, 1.0, 1.0, 1.0, 1.0, 1.0, 1.0, 1.0, 1.0, 1.0, 1.0, 1.0, 1.0, 1.0, 1.0, 1.0, 1.0, 1.0, 1.0, 1.0, 1.0, 1.0, 1.0, 1.0, 1.0, 1.0, 1.0, 1.0, 1.0, 1.0, 1.0, 1.0, 1.0, 1.0, 1.0, 1.0, 1.0, 1.0, 1.0, 1.0, 1.0, 1.0, 1.0, 1.0, 1.0, 1.0, 1.0, 1.0, 1.0, 1.0, 1.0, 1.0, 1.0, 1.0, 1.0, 1.0, 1.0, 1.0, 1.0, 1.0, 1.0, 1.0, 1.0, 1.0, 1.0, 1.0, 1.0, 1.0, 1.0, 1.0, 1.0, 1.0, 1.0, 1.0, 1.0, 1.0, 1.0, 1.0, 1.0, 1.0, 1.0, 1.0, 1.0, 1.0, 1.0, 1.0, 1.0, 1.0, 1.0, 1.0, 1.0, 1.0, 1.0, 1.0, 1.0, 1.0, 1.0, 1.0, 1.0, 1.0, 1.0, 1.0, 1.0, 1.0, 1.0, 1.0, 1.0, 1.0, 1.0, 1.0, 1.0, 1.0, 1.0, 1.0, 1.0, 1.0, 1.0, 1.0, 1.0, 1.0, 1.0, 1.0, 1.0, 1.0, 1.0, 1.0, 1.0, 1.0, 1.0, 1.0, 1.0, 1.0, 1.0, 1.0, 1.0, 1.0, 1.0, 1.0, 1.0, 1.0, 1.0, 1.0, 1.0, 1.0, 1.0, 1.0, 1.0, 1.0, 1.0, 1.0, 1.0, 1.0, 1.0, 1.0, 1.0, 1.0, 1.0, 1.0, 1.0, 1.0, 1.0, 1.0, 1.0, 1.0, 1.0, 1.0, 1.0, 1.0, 1.0, 1.0, 1.0, 1.0, 1.0, 1.0, 1.0, 1.0, 1.0, 1.0, 1.0, 1.0, 1.0, 1.0, 1.0, 1.0, 1.0, 1.0, 1.0, 1.0, 1.0, 1.0, 1.0, 1.0, 1.0, 1.0, 1.0, 1.0, 1.0, 1.0, 1.0, 1.0, 1.0, 1.0, 1.0, 1.0, 1.0, 1.0, 1.0, 1.0, 1.0, 1.0, 1.0, 1.0, 1.0, 1.0, 1.0, 1.0, 1.0, 1.0, 1.0, 1.0, 1.0, 1.0, 1.0, 1.0, 1.0, 1.0, 1.0, 1.0, 1.0, 1.0, 1.0, 1.0, 1.0, 1.0, 1.0, 1.0, 1.0, 1.0, 1.0, 1.0, 1.0, 1.0, 1.0, 1.0, 1.0, 1.0, 1.0, 1.0, 1.0, 1.0, 1.0, 1.0, 1.0, 1.0, 1.0, 1.0, 1.0, 1.0, 1.0, 1.0, 1.0, 1.0, 1.0, 1.0, 1.0, 1.0, 1.0, 1.0, 1.0, 1.0, 1.0, 1.0, 1.0, 1.0, 1.0, 1.0, 1.0, 1.0, 1.0, 1.0, 1.0, 1.0, 1.0, 1.0, 1.0, 1.0, 1.0, 1.0, 1.0, 1.0, 1.0, 1.0, 1.0, 1.0, 1.0, 1.0, 1.0, 1.0, 1.0, 1.0, 1.0, 1.0, 1.0, 1.0, 1.0, 1.0, 1.0, 1.0, 1.0, 1.0, 1.0, 1.0, 1.0, 1.0, 1.0, 1.0, 1.0, 1.0, 1.0, 1.0, 1.0, 1.0, 1.0, 1.0, 1.0, 1.0, 1.0, 1.0, 1.0, 1.0, 1.0, 1.0, 1.0, 1.0, 1.0, 1.0, 1.0, 1.0, 1.0, 1.0, 1.0, 1.0, 1.0, 1.0, 1.0, 1.0, 1.0, 1.0, 1.0, 1.0, 1.0, 1.0, 1.0, 1.0, 1.0, 1.0, 1.0, 1.0, 1.0, 1.0, 1.0, 1.0, 1.0, 1.0, 1.0, 1.0, 1.0, 1.0, 1.0, 1.0, 1.0, 1.0, 1.0, 1.0, 1.0, 1.0, 1.0, 1.0, 1.0, 1.0, 1.0, 1.0, 1.0, 1.0, 1.0, 1.0, 1.0, 1.0, 1.0, 1.0, 1.0, 1.0, 1.0, 1.0, 1.0, 1.0, 1.0, 1.0, 1.0, 1.0, 1.0, 1.0, 1.0, 1.0, 1.0, 1.0, 1.0, 1.0, 1.0, 1.0, 1.0, 1.0, 1.0, 1.0, 1.0, 1.0, 1.0, 1.0, 1.0, 1.0, 1.0, 1.0, 1.0, 1.0, 1.0, 1.0, 1.0, 1.0, 1.0, 1.0, 1.0, 1.0, 1.0, 1.0, 1.0, 1.0, 1.0, 1.0, 1.0, 1.0, 1.0, 1.0, 1.0, 1.0, 1.0, 1.0, 1.0, 1.0, 1.0, 1.0, 1.0, 1.0, 1.0, 1.0, 1.0, 1.0, 1.0, 1.0, 1.0, 1.0, 1.0, 1.0, 1.0, 1.0, 1.0, 1.0, 1.0, 1.0, 1.0, 1.0, 1.0, 1.0, 1.0, 1.0, 1.0, 1.0, 1.0, 1.0, 1.0, 1.0, 1.0, 1.0, 1.0, 1.0, 1.0, 1.0, 1.0, 1.0, 1.0, 1.0, 1.0, 1.0, 1.0, 1.0, 1.0, 1.0, 1.0, 1.0, 1.0, 1.0, 1.0, 1.0, 1.0, 1.0, 1.0, 1.0, 1.0, 1.0, 1.0, 1.0, 1.0, 1.0, 1.0, 1.0, 1.0, 1.0, 1.0, 1.0, 1.0, 1.0, 1.0, 1.0, 1.0, 1.0, 1.0, 1.0, 1.0, 1.0, 1.0, 1.0, 1.0, 1.0, 1.0, 1.0, 1.0, 1.0, 1.0, 1.0, 1.0, 1.0, 1.0, 1.0, 1.0, 1.0, 1.0, 1.0, 1.0, 1.0, 1.0, 1.0, 1.0, 1.0, 1.0, 1.0, 1.0, 1.0, 1.0, 1.0, 1.0, 1.0, 1.0, 1.0, 1.0, 1.0, 1.0, 1.0, 1.0, 1.0, 1.0, 1.0, 1.0, 1.0, 1.0, 1.0, 1.0, 1.0, 1.0, 1.0, 1.0, 1.0, 1.0, 1.0, 1.0, 1.0, 1.0, 1.0, 1.0, 1.0, 1.0, 1.0, 1.0, 1.0, 1.0, 1.0, 1.0, 1.0, 1.0, 1.0, 1.0, 1.0, 1.0, 1.0, 1.0, 1.0, 1.0, 1.0, 1.0, 1.0, 1.0, 1.0, 1.0, 1.0, 1.0, 1.0, 1.0, 1.0, 1.0, 1.0, 1.0, 1.0, 1.0, 1.0, 1.0, 1.0, 1.0, 1.0, 1.0, 1.0, 1.0, 1.0, 1.0, 1.0, 1.0, 1.0, 1.0, 1.0, 1.0, 1.0, 1.0, 1.0, 1.0, 1.0, 1.0, 1.0, 1.0, 1.0, 1.0, 1.0, 1.0, 1.0, 1.0, 1.0, 1.0, 1.0, 1.0, 1.0, 1.0, 1.0, 1.0, 1.0, 1.0, 1.0, 1.0, 1.0, 1.0, 1.0, 1.0, 1.0, 1.0, 1.0, 1.0, 1.0, 1.0, 1.0, 1.0, 1.0, 1.0, 1.0, 1.0, 1.0, 1.0, 1.0, 1.0, 1.0, 1.0, 1.0, 1.0, 1.0, 1.0, 1.0, 1.0, 1.0, 1.0, 1.0, 1.0, 1.0, 1.0, 1.0, 1.0, 1.0, 1.0, 1.0, 1.0, 1.0, 1.0, 1.0, 1.0, 1.0, 1.0, 1.0, 1.0, 1.0, 1.0, 1.0, 1.0, 1.0, 1.0, 1.0, 1.0, 1.0, 1.0, 1.0, 1.0, 1.0, 1.0, 1.0, 1.0, 1.0, 1.0, 1.0, 1.0, 1.0, 1.0, 1.0, 1.0, 1.0, 1.0, 1.0, 1.0, 1.0, 1.0, 1.0, 1.0, 1.0, 1.0, 1.0, 1.0, 1.0, 1.0, 1.0, 1.0, 1.0, 1.0, 1.0, 1.0, 1.0, 1.0, 1.0, 1.0, 1.0, 1.0, 1.0, 1.0, 1.0, 1.0, 1.0, 1.0, 1.0, 1.0, 1.0, 1.0, 1.0, 1.0, 1.0, 1.0, 1.0, 1.0, 1.0, 1.0, 1.0, 1.0, 1.0, 1.0, 1.0, 1.0, 1.0, 1.0, 1.0, 1.0, 1.0, 1.0, 1.0, 1.0, 1.0, 1.0, 1.0, 1.0, 1.0, 1.0, 1.0, 1.0, 1.0, 1.0, 1.0, 1.0, 1.0, 1.0, 1.0, 1.0, 1.0, 1.0, 1.0, 1.0, 1.0, 1.0, 1.0, 1.0, 1.0, 1.0, 1.0, 1.0, 1.0, 1.0, 1.0, 1.0, 1.0, 1.0, 1.0, 1.0, 1.0, 1.0, 1.0, 1.0, 1.0, 1.0, 1.0, 1.0, 1.0, 1.0, 1.0, 1.0, 1.0, 1.0, 1.0, 1.0, 1.0, 1.0, 1.0, 1.0, 1.0, 1.0, 1.0, 1.0, 1.0, 1.0, 1.0, 1.0, 1.0, 1.0, 1.0, 1.0, 1.0, 1.0, 1.0, 1.0, 1.0, 1.0, 1.0, 1.0, 1.0, 1.0, 1.0, 1.0, 1.0, 1.0, 1.0, 1.0, 1.0, 1.0, 1.0, 1.0, 1.0, 1.0, 1.0, 1.0, 1.0, 1.0, 1.0, 1.0, 1.0, 1.0, 1.0, 1.0, 1.0, 1.0, 1.0, 1.0, 1.0, 1.0, 1.0, 1.0, 1.0, 1.0, 1.0, 1.0, 1.0, 1.0, 1.0, 1.0, 1.0, 1.0, 1.0, 1.0, 1.0, 1.0, 1.0, 1.0, 1.0, 1.0, 1.0, 1.0, 1.0, 1.0, 1.0, 1.0, 1.0, 1.0, 1.0, 1.0, 1.0, 1.0, 1.0, 1.0, 1.0, 1.0, 1.0, 1.0, 1.0, 1.0, 1.0, 1.0, 1.0, 1.0, 1.0, 1.0, 1.0, 1.0, 1.0, 1.0, 1.0, 1.0, 1.0, 1.0, 1.0, 1.0, 1.0, 1.0, 1.0, 1.0, 1.0, 1.0, 1.0, 1.0, 1.0, 1.0, 1.0, 1.0, 1.0, 1.0, 1.0, 1.0, 1.0, 1.0, 1.0, 1.0, 1.0, 1.0, 1.0, 1.0, 1.0, 1.0, 1.0, 1.0, 1.0, 1.0, 1.0, 1.0, 1.0, 1.0, 1.0, 1.0, 1.0, 1.0, 1.0, 1.0, 1.0, 1.0, 1.0, 1.0, 1.0, 1.0, 1.0, 1.0, 1.0, 1.0, 1.0, 1.0, 1.0, 1.0, 1.0, 1.0, 1.0, 1.0, 1.0, 1.0, 1.0, 1.0, 1.0, 1.0, 1.0, 1.0, 1.0, 1.0, 1.0, 1.0, 1.0, 1.0, 1.0, 1.0, 1.0, 1.0, 1.0, 1.0, 1.0, 1.0, 1.0, 1.0, 1.0, 1.0, 1.0, 1.0, 1.0, 1.0, 1.0, 1.0, 1.0, 1.0, 1.0, 1.0, 1.0, 1.0, 1.0, 1.0, 1.0, 1.0, 1.0, 1.0, 1.0, 1.0, 1.0, 1.0, 1.0, 1.0, 1.0, 1.0, 1.0, 1.0, 1.0, 1.0, 1.0, 1.0, 1.0, 1.0, 1.0, 1.0, 1.0, 1.0, 1.0, 1.0, 1.0, 1.0, 1.0, 1.0, 1.0, 1.0, 1.0, 1.0, 1.0, 1.0, 1.0, 1.0, 1.0, 1.0, 1.0, 1.0, 1.0, 1.0, 1.0, 1.0, 1.0, 1.0, 1.0, 1.0, 1.0, 1.0, 1.0, 1.0, 1.0, 1.0, 1.0, 1.0, 1.0, 1.0, 1.0, 1.0, 1.0, 1.0, 1.0, 1.0, 1.0, 1.0, 1.0, 1.0, 1.0, 1.0, 1.0, 1.0, 1.0, 1.0, 1.0, 1.0, 1.0, 1.0, 1.0, 1.0, 1.0, 1.0, 1.0, 1.0, 1.0, 1.0, 1.0, 1.0, 1.0, 1.0, 1.0, 1.0, 1.0, 1.0, 1.0, 1.0, 1.0, 1.0, 1.0, 1.0, 1.0, 1.0, 1.0, 1.0, 1.0, 1.0, 1.0, 1.0, 1.0, 1.0, 1.0, 1.0, 1.0, 1.0, 1.0, 1.0, 1.0, 1.0, 1.0, 1.0, 1.0, 1.0, 1.0, 1.0, 1.0, 1.0, 1.0, 1.0, 1.0, 1.0, 1.0, 1.0, 1.0, 1.0, 1.0, 1.0, 1.0, 1.0, 1.0, 1.0, 1.0, 1.0, 1.0, 1.0, 1.0, 1.0, 1.0, 1.0, 1.0, 1.0, 1.0, 1.0, 1.0, 1.0, 1.0, 1.0, 1.0, 1.0, 1.0, 1.0, 1.0, 1.0, 1.0, 1.0, 1.0, 1.0, 1.0, 1.0, 1.0, 1.0, 1.0, 1.0, 1.0, 1.0, 1.0, 1.0, 1.0, 1.0, 1.0, 1.0, 1.0, 1.0, 1.0, 1.0, 1.0, 1.0, 1.0, 1.0, 1.0, 1.0, 1.0, 1.0, 1.0, 1.0, 1.0, 1.0, 1.0, 1.0, 1.0, 1.0, 1.0, 1.0, 1.0, 1.0, 1.0, 1.0, 1.0, 1.0, 1.0, 1.0, 1.0, 1.0, 1.0, 1.0, 1.0, 1.0, 1.0, 1.0, 1.0, 1.0, 1.0, 1.0, 1.0, 1.0, 1.0, 1.0, 1.0, 1.0, 1.0, 1.0, 1.0, 1.0, 1.0, 1.0, 1.0, 1.0, 1.0, 1.0, 1.0, 1.0, 1.0, 1.0, 1.0, 1.0, 1.0, 1.0, 1.0, 1.0, 1.0, 1.0, 1.0, 1.0, 1.0, 1.0, 1.0, 1.0, 1.0, 1.0, 1.0, 1.0, 1.0, 1.0, 1.0, 1.0, 1.0, 1.0, 1.0, 1.0, 1.0, 1.0, 1.0, 1.0, 1.0, 1.0, 1.0, 1.0, 1.0, 1.0, 1.0, 1.0, 1.0, 1.0, 1.0, 1.0, 1.0, 1.0, 1.0, 1.0, 1.0, 1.0, 1.0, 1.0, 1.0, 1.0, 1.0, 1.0, 1.0, 1.0, 1.0, 1.0, 1.0, 1.0, 1.0, 1.0, 1.0, 1.0, 1.0, 1.0, 1.0, 1.0, 1.0, 1.0, 1.0, 1.0, 1.0, 1.0, 1.0, 1.0, 1.0, 1.0, 1.0, 1.0, 1.0, 1.0, 1.0, 1.0, 1.0, 1.0, 1.0, 1.0, 1.0, 1.0, 1.0, 1.0, 1.0, 1.0, 1.0, 1.0, 1.0, 1.0, 1.0, 1.0, 1.0, 1.0, 1.0, 1.0, 1.0, 1.0, 1.0, 1.0, 1.0, 1.0, 1.0, 1.0, 1.0, 1.0, 1.0, 1.0, 1.0, 1.0, 1.0, 1.0, 1.0, 1.0, 1.0, 1.0, 1.0, 1.0, 1.0, 1.0, 1.0, 1.0, 1.0, 1.0, 1.0, 1.0, 1.0, 1.0, 1.0, 1.0, 1.0, 1.0, 1.0, 1.0, 1.0, 1.0, 1.0, 1.0, 1.0, 1.0, 1.0, 1.0, 1.0, 1.0, 1.0, 1.0, 1.0, 1.0, 1.0, 1.0, 1.0, 1.0, 1.0, 1.0, 1.0, 1.0, 1.0, 1.0, 1.0, 1.0, 1.0, 1.0, 1.0, 1.0, 1.0, 1.0, 1.0, 1.0, 1.0, 1.0, 1.0, 1.0, 1.0, 1.0, 1.0, 1.0, 1.0, 1.0, 1.0, 1.0, 1.0, 1.0, 1.0, 1.0, 1.0, 1.0, 1.0, 1.0, 1.0, 1.0, 1.0, 1.0, 1.0, 1.0, 1.0, 1.0, 1.0, 1.0, 1.0, 1.0, 1.0, 1.0, 1.0, 1.0, 1.0, 1.0, 1.0, 1.0, 1.0, 1.0, 1.0, 1.0, 1.0, 1.0, 1.0, 1.0, 1.0, 1.0, 1.0, 1.0, 1.0, 1.0, 1.0, 1.0, 1.0, 1.0, 1.0, 1.0, 1.0, 1.0, 1.0, 1.0, 1.0, 1.0, 1.0, 1.0, 1.0, 1.0, 1.0, 1.0, 1.0, 1.0, 1.0, 1.0, 1.0, 1.0, 1.0, 1.0, 1.0, 1.0, 1.0, 1.0, 1.0, 1.0, 1.0, 1.0, 1.0, 1.0, 1.0, 1.0, 1.0, 1.0, 1.0, 1.0, 1.0, 1.0, 1.0, 1.0, 1.0, 1.0, 1.0, 1.0, 1.0, 1.0, 1.0, 1.0, 1.0, 1.0, 1.0, 1.0, 1.0, 1.0, 1.0, 1.0, 1.0, 1.0, 1.0, 1.0, 1.0, 1.0, 1.0, 1.0, 1.0, 1.0, 1.0, 1.0, 1.0, 1.0, 1.0, 1.0, 1.0, 1.0, 1.0, 1.0, 1.0, 1.0, 1.0, 1.0, 1.0, 1.0, 1.0, 1.0, 1.0, 1.0, 1.0, 1.0, 1.0, 1.0, 1.0, 1.0, 1.0, 1.0, 1.0, 1.0, 1.0, 1.0, 1.0, 1.0, 1.0, 1.0, 1.0, 1.0, 1.0, 1.0, 1.0, 1.0, 1.0, 1.0, 1.0, 1.0, 1.0, 1.0, 1.0, 1.0, 1.0, 1.0, 1.0, 1.0, 1.0, 1.0, 1.0, 1.0, 1.0, 1.0, 1.0, 1.0, 1.0, 1.0, 1.0, 1.0, 1.0, 1.0, 1.0, 1.0, 1.0, 1.0, 1.0, 1.0, 1.0, 1.0, 1.0, 1.0, 1.0, 1.0, 1.0, 1.0, 1.0, 1.0, 1.0, 1.0, 1.0, 1.0, 1.0, 1.0, 1.0, 1.0, 1.0, 1.0, 1.0, 1.0, 1.0, 1.0, 1.0, 1.0, 1.0, 1.0, 1.0, 1.0, 1.0, 1.0, 1.0, 1.0, 1.0, 1.0, 1.0, 1.0, 1.0, 1.0, 1.0, 1.0, 1.0, 1.0, 1.0, 1.0, 1.0, 1.0, 1.0, 1.0, 1.0, 1.0, 1.0, 1.0, 1.0, 1.0, 1.0, 1.0, 1.0, 1.0, 1.0, 1.0, 1.0, 1.0, 1.0, 1.0, 1.0, 1.0, 1.0, 1.0, 1.0, 1.0, 1.0, 1.0, 1.0, 1.0, 1.0, 1.0, 1.0, 1.0, 1.0, 1.0, 1.0, 1.0, 1.0, 1.0, 1.0, 1.0, 1.0, 1.0, 1.0, 1.0, 1.0, 1.0, 1.0, 1.0, 1.0, 1.0, 1.0, 1.0, 1.0, 1.0, 1.0, 1.0, 1.0, 1.0, 1.0, 1.0, 1.0, 1.0, 1.0, 1.0, 1.0, 1.0, 1.0, 1.0, 1.0, 1.0, 1.0, 1.0, 1.0, 1.0, 1.0, 1.0, 1.0, 1.0, 1.0, 1.0, 1.0, 1.0, 1.0, 1.0, 1.0, 1.0, 1.0, 1.0, 1.0, 1.0, 1.0, 1.0, 1.0, 1.0, 1.0, 1.0, 1.0, 1.0, 1.0, 1.0, 1.0, 1.0, 1.0, 1.0, 1.0, 1.0, 1.0, 1.0, 1.0, 1.0, 1.0, 1.0, 1.0, 1.0, 1.0, 1.0, 1.0, 1.0, 1.0, 1.0, 1.0, 1.0, 1.0, 1.0, 1.0, 1.0, 1.0, 1.0, 1.0, 1.0, 1.0, 1.0, 1.0, 1.0, 1.0, 1.0, 1.0, 1.0, 1.0, 1.0, 1.0, 1.0, 1.0, 1.0, 1.0, 1.0, 1.0, 1.0, 1.0, 1.0, 1.0, 1.0, 1.0, 1.0, 1.0, 1.0, 1.0, 1.0, 1.0, 1.0, 1.0, 1.0, 1.0, 1.0, 1.0, 1.0, 1.0, 1.0, 1.0, 1.0, 1.0, 1.0, 1.0, 1.0, 1.0, 1.0, 1.0, 1.0, 1.0, 1.0, 1.0, 1.0, 1.0, 1.0, 1.0, 1.0, 1.0, 1.0, 1.0, 1.0, 1.0, 1.0, 1.0, 1.0, 1.0, 1.0, 1.0, 1.0, 1.0, 1.0, 1.0, 1.0, 1.0, 1.0, 1.0, 1.0, 1.0, 1.0, 1.0, 1.0, 1.0, 1.0, 1.0, 1.0, 1.0, 1.0, 1.0, 1.0, 1.0, 1.0, 1.0, 1.0, 1.0, 1.0, 1.0, 1.0, 1.0, 1.0, 1.0, 1.0, 1.0, 1.0, 1.0, 1.0, 1.0, 1.0, 1.0, 1.0])
me_cube_001.materials.append(mat_material_004)
me_cube_001.use_remesh_preserve_volume = False
me_cube_001.use_remesh_preserve_attributes = False
me_cube_001.use_mirror_vertex_groups = False
me_cube_001.update()
me_cube = bpy.data.meshes.new('Cube')
me_cube.from_pydata([(2.978, 5.289, -0.4401), (2.978, -5.289, -0.4401), (-2.978, -5.289, -0.4401), (-2.978, 5.289, -0.4401), (2.978, 5.289, 0.4401), (2.978, -5.289, 0.4401), (-2.978, -5.289, 0.4401), (-2.978, 5.289, 0.4401), (2.978, 10.15, -0.4401), (-1.795, 8.261, -0.4401), (2.978, 10.15, 0.4401), (-1.795, 8.261, 0.4401), (9.367, 5.289, -0.4401), (9.367, 5.289, 0.4401), (9.367, 10.15, -0.4401), (9.367, 10.15, 0.4401), (8.548, 6.379, -2.095), (8.643, 6.479, 1.559), (8.703, 5.877, -2.095), (8.837, 5.847, 1.559), (8.411, 5.581, -2.095), (8.469, 5.475, 1.559), (7.872, 5.649, -2.095), (7.791, 5.56, 1.559), (7.672, 6.082, -2.095), (7.539, 6.105, 1.559), (7.899, 6.393, -2.095), (7.825, 6.497, 1.559), (8.548, 6.379, 0.8561), (8.703, 5.877, 0.8561), (8.411, 5.581, 0.8561), (7.872, 5.649, 0.8561), (7.672, 6.082, 0.8561), (7.899, 6.393, 0.8561), (8.647, 9.083, -2.095), (8.767, 9.016, 1.559), (8.198, 8.811, -2.095), (8.201, 8.673, 1.559), (7.84, 9.021, -2.095), (7.751, 8.938, 1.559), (7.774, 9.56, -2.095), (7.668, 9.617, 1.559), (8.144, 9.861, -2.095), (8.134, 9.995, 1.559), (8.502, 9.716, -2.095), (8.584, 9.813, 1.559), (8.647, 9.083, 0.8561), (8.198, 8.811, 0.8561), (7.84, 9.021, 0.8561), (7.774, 9.56, 0.8561), (8.144, 9.861, 0.8561), (8.502, 9.716, 0.8561), (2.667, -4.244, -2.302), (2.762, -4.144, 1.351), (2.821, -4.746, -2.302), (2.956, -4.777, 1.351), (2.529, -5.042, -2.302), (2.588, -5.149, 1.351), (1.991, -4.974, -2.302), (1.91, -5.063, 1.351), (1.79, -4.541, -2.302), (1.658, -4.518, 1.351), (2.018, -4.23, -2.302), (1.944, -4.127, 1.351), (2.667, -4.244, 0.6487), (2.821, -4.746, 0.6487), (2.529, -5.042, 0.6487), (1.991, -4.974, 0.6487), (1.79, -4.541, 0.6487), (2.018, -4.23, 0.6487), (-2.405, -4.13, -2.031), (-2.451, -4.0, 1.623), (-1.888, -4.222, -2.031), (-1.8, -4.116, 1.623), (-1.759, -4.616, -2.031), (-1.637, -4.613, 1.623), (-2.065, -5.064, -2.031), (-2.023, -5.177, 1.623), (-2.542, -5.045, -2.031), (-2.623, -5.153, 1.623), (-2.714, -4.701, -2.031), (-2.84, -4.719, 1.623), (-2.405, -4.13, 0.9203), (-1.888, -4.222, 0.9203), (-1.759, -4.616, 0.9203), (-2.065, -5.064, 0.9203), (-2.542, -5.045, 0.9203), (-2.714, -4.701, 0.9203)], [], [(0, 1, 2, 3), (4, 7, 6, 5), (0, 4, 5, 1), (1, 5, 6, 2), (2, 6, 7, 3), (4, 0, 12, 13), (10, 8, 9, 11), (7, 4, 10, 11), (3, 7, 11, 9), (0, 3, 9, 8), (13, 12, 14, 15), (8, 10, 15, 14), (0, 8, 14, 12), (10, 4, 13, 15), (28, 17, 19, 29), (29, 19, 21, 30), (30, 21, 23, 31), (31, 23, 25, 32), (19, 17, 27, 25, 23, 21), (32, 25, 27, 33), (33, 27, 17, 28), (16, 18, 20, 22, 24, 26), (26, 33, 28, 16), (24, 32, 33, 26), (22, 31, 32, 24), (20, 30, 31, 22), (18, 29, 30, 20), (16, 28, 29, 18), (46, 35, 37, 47), (47, 37, 39, 48), (48, 39, 41, 49), (49, 41, 43, 50), (37, 35, 45, 43, 41, 39), (50, 43, 45, 51), (51, 45, 35, 46), (34, 36, 38, 40, 42, 44), (44, 51, 46, 34), (42, 50, 51, 44), (40, 49, 50, 42), (38, 48, 49, 40), (36, 47, 48, 38), (34, 46, 47, 36), (64, 53, 55, 65), (65, 55, 57, 66), (66, 57, 59, 67), (67, 59, 61, 68), (55, 53, 63, 61, 59, 57), (68, 61, 63, 69), (69, 63, 53, 64), (52, 54, 56, 58, 60, 62), (62, 69, 64, 52), (60, 68, 69, 62), (58, 67, 68, 60), (56, 66, 67, 58), (54, 65, 66, 56), (52, 64, 65, 54), (82, 71, 73, 83), (83, 73, 75, 84), (84, 75, 77, 85), (85, 77, 79, 86), (73, 71, 81, 79, 77, 75), (86, 79, 81, 87), (87, 81, 71, 82), (70, 72, 74, 76, 78, 80), (80, 87, 82, 70), (78, 86, 87, 80), (76, 85, 86, 78), (74, 84, 85, 76), (72, 83, 84, 74), (70, 82, 83, 72)])
_uv = me_cube.uv_layers.new(name='UVMap')
_uv.uv.foreach_set('vector', [0.5577, 0.1485, 0.5577, 0.4717, 0.3763, 0.4718, 0.3763, 0.1486, 0.001983, 0.4709, 0.1835, 0.4709, 0.1835, 0.7941, 0.001983, 0.7941, 0.2071, 0.7961, 0.2348, 0.7961, 0.2348, 0.9772, 0.2071, 0.9772, 0.2071, 0.7961, 0.2348, 0.7961, 0.2348, 0.9772, 0.2071, 0.9772, 0.2111, 0.9729, 0.1843, 0.9729, 0.1841, 0.8561, 0.2109, 0.8561, 0.2071, 0.7961, 0.2348, 0.7961, 0.2348, 0.9772, 0.2071, 0.9772, 0.2101, 0.9619, 0.1819, 0.9619, 0.1819, 0.8124, 0.2101, 0.8124, 0.181, 0.6104, -0.0005509, 0.6104, 0.0006795, 0.4792, 0.1412, 0.4901, 0.2109, 0.8561, 0.1841, 0.8561, 0.1843, 0.8253, 0.2111, 0.8253, 0.2101, 0.9619, 0.1819, 0.9619, 0.1819, 0.8124, 0.2101, 0.8124, 0.2101, 0.9619, 0.1819, 0.9619, 0.1819, 0.8124, 0.2101, 0.8124, 0.2101, 0.9619, 0.1819, 0.9619, 0.1819, 0.8124, 0.2101, 0.8124, 0.2101, 0.9619, 0.1819, 0.9619, 0.1819, 0.8124, 0.2101, 0.8124, 0.1623, 0.5493, 0.1623, 0.6719, 0.001426, 0.6719, 0.001426, 0.5493, 0.5626, 0.8648, 0.5587, 0.8431, 0.5912, 0.8431, 0.5884, 0.8648, 0.002282, 0.88, -0.001764, 0.8585, 0.009491, 0.8584, 0.01122, 0.8799, 0.01122, 0.8799, 0.009491, 0.8584, 0.03015, 0.8585, 0.02763, 0.88, 0.7355, 0.8842, 0.7331, 0.8627, 0.7507, 0.8627, 0.7494, 0.8841, 0.6528, 0.953, 0.6719, 0.9593, 0.6719, 0.9843, 0.6598, 0.9928, 0.6434, 0.9847, 0.6412, 0.964, 0.7494, 0.8841, 0.7507, 0.8627, 0.7612, 0.8627, 0.7578, 0.8842, 0.5225, 0.9545, 0.5246, 0.976, 0.4998, 0.976, 0.5027, 0.9545, 0.673, 0.9849, 0.6531, 0.9915, 0.6411, 0.9801, 0.6433, 0.9586, 0.6604, 0.9502, 0.673, 0.959, 0.5222, 0.8644, 0.5225, 0.9545, 0.5027, 0.9545, 0.5025, 0.8644, 0.7495, 0.9743, 0.7494, 0.8841, 0.7578, 0.8842, 0.7579, 0.9743, 0.7356, 0.9743, 0.7355, 0.8842, 0.7494, 0.8841, 0.7495, 0.9743, 0.01104, 0.9701, 0.01122, 0.8799, 0.02763, 0.88, 0.02745, 0.9701, 0.002097, 0.9701, 0.002282, 0.88, 0.01122, 0.8799, 0.01104, 0.9701, 0.5616, 0.9548, 0.5626, 0.8648, 0.5884, 0.8648, 0.5874, 0.9548, 0.5648, 0.8641, 0.5611, 0.8426, 0.5784, 0.8425, 0.5785, 0.864, 0.5785, 0.864, 0.5784, 0.8425, 0.5921, 0.8426, 0.5894, 0.8641, 0.4493, 0.9557, 0.4514, 0.9771, 0.4306, 0.9771, 0.4328, 0.9557, 0.1553, 0.8168, 0.1523, 0.7953, 0.1671, 0.7949, 0.1671, 0.8166, 0.6536, 0.9517, 0.6727, 0.958, 0.6727, 0.983, 0.6606, 0.9915, 0.6441, 0.9834, 0.642, 0.9627, 0.1671, 0.8166, 0.1671, 0.7949, 0.1805, 0.7953, 0.1777, 0.8168, 0.4527, 0.8883, 0.4503, 0.8667, 0.4752, 0.8667, 0.4725, 0.8883, 0.2655, 0.9619, 0.2504, 0.967, 0.2412, 0.9583, 0.2429, 0.9418, 0.2559, 0.9353, 0.2655, 0.9421, 0.4525, 0.9783, 0.4527, 0.8883, 0.4725, 0.8883, 0.4723, 0.9783, 0.1665, 0.9066, 0.1671, 0.8166, 0.1777, 0.8168, 0.1771, 0.9069, 0.1547, 0.9069, 0.1553, 0.8168, 0.1671, 0.8166, 0.1665, 0.9066, 0.4493, 0.8655, 0.4493, 0.9557, 0.4328, 0.9557, 0.4328, 0.8655, 0.5784, 0.9542, 0.5785, 0.864, 0.5894, 0.8641, 0.5893, 0.9543, 0.5647, 0.9543, 0.5648, 0.8641, 0.5785, 0.864, 0.5784, 0.9542, 0.4963, 0.9536, 0.4986, 0.9752, 0.4786, 0.9752, 0.4804, 0.9536, 0.5959, 0.8645, 0.5918, 0.843, 0.6031, 0.843, 0.6048, 0.8645, 0.6048, 0.8645, 0.6031, 0.843, 0.6238, 0.843, 0.6212, 0.8645, 0.03042, 0.878, 0.02808, 0.8566, 0.04565, 0.8565, 0.04438, 0.878, 0.2799, 0.9511, 0.299, 0.9574, 0.299, 0.9824, 0.2869, 0.9909, 0.2705, 0.9828, 0.2683, 0.9621, 0.04438, 0.878, 0.04565, 0.8565, 0.05616, 0.8566, 0.05273, 0.878, 0.5234, 0.954, 0.5255, 0.9756, 0.5006, 0.9756, 0.5036, 0.954, 0.6727, 0.9852, 0.654, 0.9914, 0.6428, 0.9807, 0.6449, 0.9605, 0.6609, 0.9526, 0.6727, 0.9609, 0.5231, 0.8639, 0.5234, 0.954, 0.5036, 0.954, 0.5033, 0.8639, 0.04447, 0.9682, 0.04438, 0.878, 0.05273, 0.878, 0.05282, 0.9682, 0.03052, 0.9682, 0.03042, 0.878, 0.04438, 0.878, 0.04447, 0.9682, 0.6046, 0.9546, 0.6048, 0.8645, 0.6212, 0.8645, 0.6211, 0.9547, 0.5957, 0.9547, 0.5959, 0.8645, 0.6048, 0.8645, 0.6046, 0.9546, 0.4969, 0.8635, 0.4963, 0.9536, 0.4804, 0.9536, 0.481, 0.8635, 0.4546, 0.8887, 0.4532, 0.8671, 0.4728, 0.8671, 0.4701, 0.8887, 0.5638, 0.8652, 0.5606, 0.8437, 0.5764, 0.8432, 0.5763, 0.8649, 0.5763, 0.8649, 0.5764, 0.8432, 0.5913, 0.8437, 0.5882, 0.8652, 0.647, 0.8625, 0.6457, 0.841, 0.664, 0.841, 0.6616, 0.8625, 0.6514, 0.9506, 0.6706, 0.957, 0.6706, 0.982, 0.6584, 0.9904, 0.642, 0.9824, 0.6398, 0.9616, 0.5622, 0.8646, 0.5592, 0.8431, 0.5733, 0.843, 0.5733, 0.8645, 0.5733, 0.8645, 0.5733, 0.843, 0.5932, 0.8431, 0.5892, 0.8646, 0.2637, 0.962, 0.2486, 0.9671, 0.2394, 0.9583, 0.2411, 0.9419, 0.2541, 0.9354, 0.2637, 0.9422, 0.5735, 0.9547, 0.5733, 0.8645, 0.5892, 0.8646, 0.5893, 0.9547, 0.5623, 0.9547, 0.5622, 0.8646, 0.5733, 0.8645, 0.5735, 0.9547, 0.6471, 0.9527, 0.647, 0.8625, 0.6616, 0.8625, 0.6616, 0.9527, 0.5782, 0.9549, 0.5763, 0.8649, 0.5882, 0.8652, 0.59, 0.9553, 0.5656, 0.9553, 0.5638, 0.8652, 0.5763, 0.8649, 0.5782, 0.9549, 0.4554, 0.9788, 0.4546, 0.8887, 0.4701, 0.8887, 0.471, 0.9788])
me_cube.materials.append(mat_material_004)
me_cube.use_remesh_preserve_volume = False
me_cube.use_remesh_preserve_attributes = False
me_cube.use_mirror_vertex_groups = False
me_cube.update()
me_cube_005 = bpy.data.meshes.new('Cube.005')
me_cube_005.from_pydata([(-1.87, -2.752, -0.05016), (-1.87, -2.752, 0.4743), (-1.87, 2.339, -0.05016), (-1.87, 2.339, 0.4743), (1.87, -2.411, -0.05016), (1.87, -2.411, 0.4743), (1.87, 2.339, -0.05016), (1.87, 2.339, 0.4743), (-1.87, -0.9273, -0.4964), (-1.87, -0.9273, 0.02815), (1.87, -0.7086, -0.4964), (1.87, -0.7086, 0.02815), (-1.87, 1.016, 0.07218), (1.87, 1.105, -0.4523), (-1.87, 1.016, -0.4523), (1.87, 1.105, 0.07218)], [], [(14, 12, 3, 2), (2, 3, 7, 6), (10, 11, 5, 4), (4, 5, 1, 0), (8, 10, 4, 0), (11, 9, 1, 5), (15, 12, 9, 11), (14, 13, 10, 8), (13, 15, 11, 10), (0, 1, 9, 8), (6, 7, 15, 13), (2, 6, 13, 14), (7, 3, 12, 15), (8, 9, 12, 14)])
_uv = me_cube_005.uv_layers.new(name='UVMap')
_uv.uv.foreach_set('vector', [0.5625, 0.05005, 0.5531, 0.05005, 0.5459, 0.02474, 0.5553, 0.02474, 0.4209, 0.1221, 0.4303, 0.1221, 0.4303, 0.1937, 0.4209, 0.1937, 0.5633, 0.08307, 0.5727, 0.08307, 0.5807, 0.1156, 0.5713, 0.1156, 0.4209, 0.194, 0.4115, 0.194, 0.4115, 0.1221, 0.4209, 0.1221, 0.4115, 0.08746, 0.4786, 0.08328, 0.4787, 0.1156, 0.4115, 0.1221, 0.5458, 0.06359, 0.4787, 0.05941, 0.4787, 0.02474, 0.5459, 0.03125, 0.5458, 0.09831, 0.4787, 0.09663, 0.4787, 0.05941, 0.5458, 0.06359, 0.4115, 0.05025, 0.4786, 0.04856, 0.4786, 0.08328, 0.4115, 0.08746, 0.5641, 0.04836, 0.5735, 0.04836, 0.5727, 0.08307, 0.5633, 0.08307, 0.5553, 0.1222, 0.5459, 0.1222, 0.5539, 0.08725, 0.5633, 0.08725, 0.5713, 0.02474, 0.5807, 0.02474, 0.5735, 0.04836, 0.5641, 0.04836, 0.4115, 0.02474, 0.4787, 0.02475, 0.4786, 0.04856, 0.4115, 0.05025, 0.5459, 0.1221, 0.4787, 0.1221, 0.4787, 0.09663, 0.5458, 0.09831, 0.5633, 0.08725, 0.5539, 0.08725, 0.5531, 0.05005, 0.5625, 0.05005])
me_cube_005.materials.append(mat_material_004)
me_cube_005.use_remesh_preserve_volume = False
me_cube_005.use_remesh_preserve_attributes = False
me_cube_005.use_mirror_vertex_groups = False
me_cube_005.update()
me_cube_006 = bpy.data.meshes.new('Cube.006')
me_cube_006.from_pydata([(5.446, -2.52, 1.156), (-5.092, -3.442, 1.156), (-5.611, 2.491, 1.156), (4.927, 3.413, 1.156), (5.446, -2.52, 2.036), (-5.092, -3.442, 2.036), (-5.611, 2.491, 2.036), (4.927, 3.413, 2.036), (4.928, -1.429, -2.739), (5.023, -1.329, 3.356), (5.083, -1.931, -2.739), (5.217, -1.961, 3.356), (4.791, -2.227, -2.739), (4.849, -2.333, 3.356), (4.252, -2.159, -2.739), (4.171, -2.248, 3.356), (4.052, -1.726, -2.739), (3.919, -1.703, 3.356), (4.279, -1.415, -2.739), (4.205, -1.311, 3.356), (4.928, -1.429, 2.184), (5.083, -1.931, 2.184), (4.791, -2.227, 2.184), (4.252, -2.159, 2.184), (4.052, -1.726, 2.184), (4.279, -1.415, 2.184), (-3.655, -2.119, -2.77), (-3.561, -2.02, 3.326), (-3.501, -2.622, -2.77), (-3.367, -2.652, 3.326), (-3.793, -2.917, -2.77), (-3.734, -3.024, 3.326), (-4.332, -2.849, -2.77), (-4.412, -2.938, 3.326), (-4.532, -2.416, -2.77), (-4.665, -2.393, 3.326), (-4.305, -2.105, -2.77), (-4.378, -2.002, 3.326), (-3.655, -2.119, 2.153), (-3.501, -2.622, 2.153), (-3.793, -2.917, 2.153), (-4.332, -2.849, 2.153), (-4.532, -2.416, 2.153), (-4.305, -2.105, 2.153), (-4.035, 2.113, -2.563), (-3.94, 2.213, 3.532), (-3.88, 1.611, -2.563), (-3.746, 1.581, 3.532), (-4.172, 1.315, -2.563), (-4.114, 1.209, 3.532), (-4.711, 1.383, -2.563), (-4.792, 1.294, 3.532), (-4.912, 1.816, -2.563), (-5.044, 1.839, 3.532), (-4.684, 2.127, -2.563), (-4.758, 2.231, 3.532), (-4.035, 2.113, 2.36), (-3.88, 1.611, 2.36), (-4.172, 1.315, 2.36), (-4.711, 1.383, 2.36), (-4.912, 1.816, 2.36), (-4.684, 2.127, 2.36), (4.255, 2.983, -2.67), (4.35, 3.083, 3.425), (4.41, 2.481, -2.67), (4.544, 2.451, 3.425), (4.118, 2.186, -2.67), (4.176, 2.079, 3.425), (3.579, 2.254, -2.67), (3.498, 2.164, 3.425), (3.378, 2.686, -2.67), (3.246, 2.709, 3.425), (3.606, 2.997, -2.67), (3.532, 3.101, 3.425), (4.255, 2.983, 2.253), (4.41, 2.481, 2.253), (4.118, 2.186, 2.253), (3.579, 2.254, 2.253), (3.378, 2.686, 2.253), (3.606, 2.997, 2.253), (5.187, 0.4465, 1.156), (-5.351, -0.4755, 1.156), (5.187, 0.4465, 2.036), (-5.351, -0.4755, 2.036)], [], [(80, 81, 2, 3), (82, 7, 6, 83), (0, 4, 5, 1), (81, 83, 6, 2), (2, 6, 7, 3), (80, 82, 4, 0), (20, 9, 11, 21), (21, 11, 13, 22), (22, 13, 15, 23), (23, 15, 17, 24), (11, 9, 19, 17, 15, 13), (24, 17, 19, 25), (25, 19, 9, 20), (8, 10, 12, 14, 16, 18), (18, 25, 20, 8), (16, 24, 25, 18), (14, 23, 24, 16), (12, 22, 23, 14), (10, 21, 22, 12), (8, 20, 21, 10), (38, 27, 29, 39), (39, 29, 31, 40), (40, 31, 33, 41), (41, 33, 35, 42), (29, 27, 37, 35, 33, 31), (42, 35, 37, 43), (43, 37, 27, 38), (26, 28, 30, 32, 34, 36), (36, 43, 38, 26), (34, 42, 43, 36), (32, 41, 42, 34), (30, 40, 41, 32), (28, 39, 40, 30), (26, 38, 39, 28), (56, 45, 47, 57), (57, 47, 49, 58), (58, 49, 51, 59), (59, 51, 53, 60), (47, 45, 55, 53, 51, 49), (60, 53, 55, 61), (61, 55, 45, 56), (44, 46, 48, 50, 52, 54), (54, 61, 56, 44), (52, 60, 61, 54), (50, 59, 60, 52), (48, 58, 59, 50), (46, 57, 58, 48), (44, 56, 57, 46), (74, 63, 65, 75), (75, 65, 67, 76), (76, 67, 69, 77), (77, 69, 71, 78), (65, 63, 73, 71, 69, 67), (78, 71, 73, 79), (79, 73, 63, 74), (62, 64, 66, 68, 70, 72), (72, 79, 74, 62), (70, 78, 79, 72), (68, 77, 78, 70), (66, 76, 77, 68), (64, 75, 76, 66), (62, 74, 75, 64), (3, 7, 82, 80), (1, 5, 83, 81), (4, 82, 83, 5), (0, 1, 81, 80)])
_uv = me_cube_006.uv_layers.new(name='UVMap')
_uv.uv.foreach_set('vector', [0.2723, 0.4717, 0.2723, 0.7947, 0.1815, 0.7946, 0.1815, 0.4717, 0.09077, 0.7949, 0.0, 0.7949, 5.814e-08, 0.4717, 0.09077, 0.4717, 0.9056, 0.945, 0.8787, 0.945, 0.8787, 0.6228, 0.9056, 0.6229, 0.2084, 0.8855, 0.1815, 0.8855, 0.1815, 0.7947, 0.2084, 0.7947, 0.9324, 0.7347, 0.9056, 0.7347, 0.9056, 0.4116, 0.9324, 0.4116, 0.2084, 0.8855, 0.2352, 0.8854, 0.2352, 0.976, 0.2084, 0.9761, 0.9845, 0.9364, 0.9869, 0.958, 0.9669, 0.958, 0.9686, 0.9364, 0.5627, 0.8638, 0.5587, 0.8423, 0.5699, 0.8422, 0.5716, 0.8637, 0.5716, 0.8637, 0.5699, 0.8422, 0.5906, 0.8423, 0.5881, 0.8638, 0.7068, 0.8842, 0.7045, 0.8627, 0.722, 0.8627, 0.7208, 0.8841, 0.2467, 0.9327, 0.2659, 0.9391, 0.2659, 0.9641, 0.2538, 0.9726, 0.2373, 0.9645, 0.2352, 0.9437, 0.7208, 0.8841, 0.722, 0.8627, 0.7325, 0.8627, 0.7291, 0.8842, 0.5233, 0.9545, 0.5254, 0.976, 0.5006, 0.976, 0.5036, 0.9545, 0.161, 0.9797, 0.1458, 0.9847, 0.1366, 0.976, 0.1383, 0.9595, 0.1513, 0.9531, 0.161, 0.9599, 0.523, 0.8644, 0.5233, 0.9545, 0.5036, 0.9545, 0.5033, 0.8644, 0.7209, 0.9743, 0.7208, 0.8841, 0.7291, 0.8842, 0.7292, 0.9743, 0.7069, 0.9743, 0.7068, 0.8842, 0.7208, 0.8841, 0.7209, 0.9743, 0.5715, 0.9539, 0.5716, 0.8637, 0.5881, 0.8638, 0.5879, 0.9539, 0.5625, 0.9539, 0.5627, 0.8638, 0.5716, 0.8637, 0.5715, 0.9539, 0.9851, 0.8464, 0.9845, 0.9364, 0.9686, 0.9364, 0.9692, 0.8464, 0.9845, 0.8247, 0.9869, 0.8464, 0.9669, 0.8464, 0.9686, 0.8247, 0.06411, 0.8776, 0.06007, 0.8562, 0.07132, 0.8561, 0.07305, 0.8776, 0.07305, 0.8776, 0.07132, 0.8561, 0.09198, 0.8562, 0.08947, 0.8776, 0.7349, 0.8842, 0.7325, 0.8627, 0.7501, 0.8627, 0.7488, 0.8841, 0.6528, 0.9518, 0.672, 0.9582, 0.672, 0.9832, 0.6598, 0.9917, 0.6434, 0.9836, 0.6412, 0.9628, 0.7488, 0.8841, 0.7501, 0.8627, 0.7606, 0.8627, 0.7572, 0.8842, 0.453, 0.8859, 0.4509, 0.8644, 0.4757, 0.8644, 0.4728, 0.8859, 0.9581, 0.4015, 0.9429, 0.4065, 0.9337, 0.3978, 0.9354, 0.3813, 0.9485, 0.3749, 0.9581, 0.3816, 0.4533, 0.976, 0.453, 0.8859, 0.4728, 0.8859, 0.4731, 0.976, 0.7489, 0.9743, 0.7488, 0.8841, 0.7572, 0.8842, 0.7573, 0.9743, 0.735, 0.9743, 0.7349, 0.8842, 0.7488, 0.8841, 0.7489, 0.9743, 0.07287, 0.9678, 0.07305, 0.8776, 0.08947, 0.8776, 0.08928, 0.9678, 0.06393, 0.9678, 0.06411, 0.8776, 0.07305, 0.8776, 0.07287, 0.9678, 0.9851, 0.7347, 0.9845, 0.8247, 0.9686, 0.8247, 0.9692, 0.7347, 0.9232, 0.9784, 0.9256, 1.0, 0.9056, 1.0, 0.9073, 0.9784, 0.5946, 0.8638, 0.5906, 0.8423, 0.6018, 0.8422, 0.6036, 0.8637, 0.6036, 0.8637, 0.6018, 0.8422, 0.6225, 0.8423, 0.62, 0.8638, 0.002346, 0.878, 0.0, 0.8566, 0.01757, 0.8565, 0.0163, 0.878, 0.2811, 0.9485, 0.3002, 0.9549, 0.3002, 0.9799, 0.2881, 0.9883, 0.2716, 0.9803, 0.2695, 0.9595, 0.0163, 0.878, 0.01757, 0.8565, 0.02808, 0.8566, 0.02465, 0.878, 0.4488, 0.9545, 0.4509, 0.976, 0.426, 0.976, 0.429, 0.9545, 0.9645, 0.9748, 0.9493, 0.9799, 0.9401, 0.9712, 0.9418, 0.9547, 0.9548, 0.9483, 0.9645, 0.955, 0.4485, 0.8644, 0.4488, 0.9545, 0.429, 0.9545, 0.4287, 0.8644, 0.01639, 0.9682, 0.0163, 0.878, 0.02465, 0.878, 0.02474, 0.9682, 0.002442, 0.9682, 0.002346, 0.878, 0.0163, 0.878, 0.01639, 0.9682, 0.6034, 0.9539, 0.6036, 0.8637, 0.62, 0.8638, 0.6198, 0.9539, 0.5944, 0.9539, 0.5946, 0.8638, 0.6036, 0.8637, 0.6034, 0.9539, 0.9238, 0.8883, 0.9232, 0.9784, 0.9073, 0.9784, 0.9079, 0.8883, 0.9668, 0.2845, 0.9644, 0.2629, 0.9844, 0.2629, 0.9827, 0.2845, 0.6453, 0.8617, 0.6412, 0.8402, 0.6525, 0.8401, 0.6542, 0.8616, 0.6542, 0.8616, 0.6525, 0.8401, 0.6731, 0.8402, 0.6706, 0.8617, 0.09433, 0.8776, 0.09198, 0.8561, 0.1096, 0.8561, 0.1083, 0.8776, 0.9686, 0.0, 0.9877, 0.006354, 0.9877, 0.03134, 0.9756, 0.03983, 0.9592, 0.03175, 0.957, 0.01098, 0.1083, 0.8776, 0.1096, 0.8561, 0.1201, 0.8561, 0.1166, 0.8776, 0.4985, 0.9545, 0.5006, 0.976, 0.4757, 0.976, 0.4787, 0.9545, 0.3286, 0.9644, 0.3134, 0.9694, 0.3042, 0.9607, 0.3059, 0.9442, 0.319, 0.9378, 0.3286, 0.9446, 0.4982, 0.8644, 0.4985, 0.9545, 0.4787, 0.9545, 0.4784, 0.8644, 0.1084, 0.9677, 0.1083, 0.8776, 0.1166, 0.8776, 0.1167, 0.9678, 0.09443, 0.9678, 0.09433, 0.8776, 0.1083, 0.8776, 0.1084, 0.9677, 0.654, 0.9518, 0.6542, 0.8616, 0.6706, 0.8617, 0.6704, 0.9518, 0.6451, 0.9518, 0.6453, 0.8617, 0.6542, 0.8616, 0.654, 0.9518, 0.9662, 0.3746, 0.9668, 0.2845, 0.9827, 0.2845, 0.9821, 0.3746, 0.2084, 0.7948, 0.2352, 0.7947, 0.2352, 0.8854, 0.2084, 0.8855, 0.2084, 0.9763, 0.1815, 0.9763, 0.1815, 0.8855, 0.2084, 0.8855, 0.1815, 0.7949, 0.09077, 0.7949, 0.09077, 0.4717, 0.1815, 0.4717, 0.3631, 0.4718, 0.3631, 0.7947, 0.2723, 0.7947, 0.2723, 0.4717])
me_cube_006.materials.append(mat_material_004)
me_cube_006.use_remesh_preserve_volume = False
me_cube_006.use_remesh_preserve_attributes = False
me_cube_006.use_mirror_vertex_groups = False
me_cube_006.update()
me_cube_007 = bpy.data.meshes.new('Cube.007')
me_cube_007.from_pydata([(2.358, -3.169, -0.748), (-8.18, -4.091, -0.748), (-8.699, 1.841, -0.748), (1.839, 2.763, -0.748), (2.358, -3.169, 0.1322), (-8.18, -4.091, 0.1322), (-8.699, 1.841, 0.1322), (1.839, 2.763, 0.1322), (1.84, -2.078, -4.315), (1.935, -1.979, -0.6612), (1.995, -2.581, -4.315), (2.129, -2.611, -0.6612), (1.703, -2.876, -4.315), (1.761, -2.983, -0.6612), (1.164, -2.808, -4.315), (1.083, -2.897, -0.6612), (0.9635, -2.375, -4.315), (0.8308, -2.352, -0.6612), (1.191, -2.064, -4.315), (1.117, -1.961, -0.6612), (1.84, -2.078, -1.364), (1.995, -2.581, -1.364), (1.703, -2.876, -1.364), (1.164, -2.808, -1.364), (0.9635, -2.375, -1.364), (1.191, -2.064, -1.364), (-6.743, -2.769, -4.333), (-6.649, -2.669, -0.6796), (-6.589, -3.271, -4.333), (-6.455, -3.301, -0.6796), (-6.881, -3.566, -4.333), (-6.822, -3.673, -0.6796), (-7.42, -3.498, -4.333), (-7.5, -3.588, -0.6796), (-7.62, -3.066, -4.333), (-7.753, -3.043, -0.6796), (-7.393, -2.755, -4.333), (-7.466, -2.651, -0.6796), (-6.743, -2.769, -1.382), (-6.589, -3.271, -1.382), (-6.881, -3.566, -1.382), (-7.42, -3.498, -1.382), (-7.62, -3.066, -1.382), (-7.393, -2.755, -1.382), (-7.123, 1.464, -4.209), (-7.028, 1.564, -0.5556), (-6.968, 0.9617, -4.209), (-6.834, 0.9314, -0.5556), (-7.26, 0.6662, -4.209), (-7.202, 0.5594, -0.5556), (-7.799, 0.7341, -4.209), (-7.88, 0.6449, -0.5556), (-8.0, 1.167, -4.209), (-8.132, 1.19, -0.5556), (-7.772, 1.478, -4.209), (-7.846, 1.581, -0.5556), (-7.123, 1.464, -1.258), (-6.968, 0.9617, -1.258), (-7.26, 0.6662, -1.258), (-7.799, 0.7341, -1.258), (-8.0, 1.167, -1.258), (-7.772, 1.478, -1.258), (1.167, 2.334, -4.273), (1.262, 2.434, -0.6197), (1.322, 1.832, -4.273), (1.456, 1.802, -0.6197), (1.03, 1.536, -4.273), (1.088, 1.43, -0.6197), (0.4909, 1.604, -4.273), (0.4101, 1.515, -0.6197), (0.2904, 2.037, -4.273), (0.1576, 2.06, -0.6197), (0.5179, 2.348, -4.273), (0.4441, 2.452, -0.6197), (1.167, 2.334, -1.322), (1.322, 1.832, -1.322), (1.03, 1.536, -1.322), (0.4909, 1.604, -1.322), (0.2904, 2.037, -1.322), (0.5179, 2.348, -1.322), (-5.664, -2.143, -0.2695), (-5.664, -2.143, 6.744), (-5.407, 1.652, -0.2695), (-5.407, 1.652, 6.744), (-0.7275, -2.477, -0.2695), (-0.7275, -2.477, 5.605), (-0.4702, 1.317, -0.2695), (-0.4702, 1.317, 5.605), (-6.071, -2.435, 6.967), (-5.771, 1.997, 6.967), (-0.3052, -2.826, 5.637), (-0.004672, 1.606, 5.637), (-5.984, -2.441, 7.348), (-5.683, 1.991, 7.348), (-0.2177, -2.832, 6.018), (0.08281, 1.6, 6.018), (-1.81, -1.634, 2.531), (-1.81, -1.634, 4.531), (-1.81, 0.366, 2.531), (-1.81, 0.366, 4.531), (0.1898, -1.634, 2.531), (0.1898, -1.634, 4.531), (0.1898, 0.366, 2.531), (0.1898, 0.366, 4.531), (0.6382, -1.144, 3.021), (0.6382, -1.144, 4.041), (0.6382, -0.1243, 3.021), (0.6382, -0.1243, 4.041), (3.544, 0.706, 3.169), (3.544, 0.706, 3.892), (3.544, 1.241, 3.169), (3.544, 1.241, 3.892), (3.953, 0.5574, 2.969), (3.953, 0.5574, 4.093), (3.953, 1.39, 2.969), (3.953, 1.39, 4.093), (4.879, 0.5574, 2.969), (4.879, 0.5574, 4.093), (4.879, 1.39, 2.969), (4.879, 1.39, 4.093), (5.082, 0.6616, 3.11), (5.082, 0.6616, 3.952), (5.082, 1.285, 3.11), (5.082, 1.285, 3.952), (4.289, 0.8594, 2.831), (4.289, 1.088, 2.831), (4.543, 0.8594, 2.831), (4.543, 1.088, 2.831), (4.289, 0.8594, 0.7106), (4.289, 1.088, 0.7106), (4.543, 0.8594, 0.7106), (4.543, 1.088, 0.7106), (4.213, 0.7905, 0.6393), (4.213, 1.156, 0.6393), (4.619, 0.7905, 0.6393), (4.619, 1.156, 0.6393), (4.213, 0.7905, 0.4949), (4.213, 1.156, 0.4949), (4.619, 0.7905, 0.4949), (4.619, 1.156, 0.4949), (4.254, 0.828, 0.4365), (4.254, 1.119, 0.4365), (4.578, 0.828, 0.4365), (4.578, 1.119, 0.4365), (4.309, 0.8769, -0.4812), (4.309, 1.07, -0.4812), (4.523, 0.8769, -0.4812), (4.523, 1.07, -0.4812), (4.27, 0.8417, -0.5457), (4.27, 1.105, -0.5457), (4.562, 0.8417, -0.5457), (4.562, 1.105, -0.5457), (4.27, 0.8417, -0.8233), (4.27, 1.105, -0.8233), (4.562, 0.8417, -0.8233), (4.562, 1.105, -0.8233), (4.314, 0.8818, -0.8564), (4.314, 1.065, -0.8564), (4.518, 0.8818, -0.8564), (4.518, 1.065, -0.8564), (3.695, 0.3251, -0.9396), (3.695, 1.622, -0.9396), (5.137, 0.3251, -0.9396), (5.137, 1.622, -0.9396), (3.615, 0.2527, -1.072), (3.615, 1.694, -1.072), (5.217, 0.2527, -1.072), (5.217, 1.694, -1.072), (3.615, 0.2527, -2.918), (3.615, 1.694, -2.918), (5.217, 0.2527, -2.918), (5.217, 1.694, -2.918), (3.707, 0.336, -3.009), (3.707, 1.611, -3.009), (5.125, 0.336, -3.009), (5.125, 1.611, -3.009)], [], [(0, 1, 2, 3), (4, 7, 6, 5), (0, 4, 5, 1), (1, 5, 6, 2), (2, 6, 7, 3), (3, 7, 4, 0), (20, 9, 11, 21), (21, 11, 13, 22), (22, 13, 15, 23), (23, 15, 17, 24), (11, 9, 19, 17, 15, 13), (24, 17, 19, 25), (25, 19, 9, 20), (8, 10, 12, 14, 16, 18), (18, 25, 20, 8), (16, 24, 25, 18), (14, 23, 24, 16), (12, 22, 23, 14), (10, 21, 22, 12), (8, 20, 21, 10), (38, 27, 29, 39), (39, 29, 31, 40), (40, 31, 33, 41), (41, 33, 35, 42), (29, 27, 37, 35, 33, 31), (42, 35, 37, 43), (43, 37, 27, 38), (26, 28, 30, 32, 34, 36), (36, 43, 38, 26), (34, 42, 43, 36), (32, 41, 42, 34), (30, 40, 41, 32), (28, 39, 40, 30), (26, 38, 39, 28), (56, 45, 47, 57), (57, 47, 49, 58), (58, 49, 51, 59), (59, 51, 53, 60), (47, 45, 55, 53, 51, 49), (60, 53, 55, 61), (61, 55, 45, 56), (44, 46, 48, 50, 52, 54), (54, 61, 56, 44), (52, 60, 61, 54), (50, 59, 60, 52), (48, 58, 59, 50), (46, 57, 58, 48), (44, 56, 57, 46), (74, 63, 65, 75), (75, 65, 67, 76), (76, 67, 69, 77), (77, 69, 71, 78), (65, 63, 73, 71, 69, 67), (78, 71, 73, 79), (79, 73, 63, 74), (62, 64, 66, 68, 70, 72), (72, 79, 74, 62), (70, 78, 79, 72), (68, 77, 78, 70), (66, 76, 77, 68), (64, 75, 76, 66), (62, 74, 75, 64), (80, 81, 83, 82), (82, 83, 87, 86), (86, 87, 85, 84), (84, 85, 81, 80), (82, 86, 84, 80), (87, 83, 89, 91), (90, 91, 95, 94), (85, 87, 91, 90), (83, 81, 88, 89), (81, 85, 90, 88), (95, 93, 92, 94), (89, 88, 92, 93), (88, 90, 94, 92), (91, 89, 93, 95), (96, 97, 99, 98), (98, 99, 103, 102), (103, 101, 105, 107), (100, 101, 97, 96), (98, 102, 100, 96), (103, 99, 97, 101), (105, 104, 108, 109), (102, 103, 107, 106), (101, 100, 104, 105), (100, 102, 106, 104), (108, 110, 114, 112), (104, 106, 110, 108), (107, 105, 109, 111), (106, 107, 111, 110), (115, 113, 117, 119), (111, 109, 113, 115), (110, 111, 115, 114), (109, 108, 112, 113), (117, 116, 120, 121), (114, 115, 119, 118), (113, 112, 116, 117), (114, 118, 127, 125), (122, 123, 121, 120), (116, 118, 122, 120), (119, 117, 121, 123), (118, 119, 123, 122), (125, 127, 131, 129), (112, 114, 125, 124), (116, 112, 124, 126), (118, 116, 126, 127), (129, 131, 135, 133), (124, 125, 129, 128), (126, 124, 128, 130), (127, 126, 130, 131), (134, 132, 136, 138), (128, 129, 133, 132), (130, 128, 132, 134), (131, 130, 134, 135), (139, 138, 142, 143), (135, 134, 138, 139), (133, 135, 139, 137), (132, 133, 137, 136), (141, 143, 147, 145), (137, 139, 143, 141), (136, 137, 141, 140), (138, 136, 140, 142), (146, 144, 148, 150), (140, 141, 145, 144), (142, 140, 144, 146), (143, 142, 146, 147), (149, 151, 155, 153), (147, 146, 150, 151), (145, 147, 151, 149), (144, 145, 149, 148), (153, 155, 159, 157), (148, 149, 153, 152), (150, 148, 152, 154), (151, 150, 154, 155), (158, 156, 160, 162), (152, 153, 157, 156), (154, 152, 156, 158), (155, 154, 158, 159), (161, 163, 167, 165), (159, 158, 162, 163), (157, 159, 163, 161), (156, 157, 161, 160), (164, 165, 169, 168), (160, 161, 165, 164), (162, 160, 164, 166), (163, 162, 166, 167), (170, 168, 172, 174), (166, 164, 168, 170), (167, 166, 170, 171), (165, 167, 171, 169), (172, 173, 175, 174), (171, 170, 174, 175), (169, 171, 175, 173), (168, 169, 173, 172)])
_uv = me_cube_007.uv_layers.new(name='UVMap')
_uv.uv.foreach_set('vector', [0.3631, 0.4718, 0.3631, 0.7947, 0.1815, 0.7946, 0.1815, 0.4717, 0.1815, 0.7949, 0.0, 0.7949, 5.814e-08, 0.4717, 0.1815, 0.4717, 0.9056, 0.945, 0.8787, 0.945, 0.8787, 0.6228, 0.9056, 0.6229, 0.2084, 0.9763, 0.1815, 0.9763, 0.1815, 0.7947, 0.2084, 0.7947, 0.9324, 0.7347, 0.9056, 0.7347, 0.9056, 0.4116, 0.9324, 0.4116, 0.2084, 0.7948, 0.2352, 0.7947, 0.2352, 0.976, 0.2084, 0.9761, 0.9845, 0.9364, 0.9869, 0.958, 0.9669, 0.958, 0.9686, 0.9364, 0.5627, 0.8638, 0.5587, 0.8423, 0.5699, 0.8422, 0.5716, 0.8637, 0.5716, 0.8637, 0.5699, 0.8422, 0.5906, 0.8423, 0.5881, 0.8638, 0.7068, 0.8842, 0.7045, 0.8627, 0.722, 0.8627, 0.7208, 0.8841, 0.2467, 0.9327, 0.2659, 0.9391, 0.2659, 0.9641, 0.2538, 0.9726, 0.2373, 0.9645, 0.2352, 0.9437, 0.7208, 0.8841, 0.722, 0.8627, 0.7325, 0.8627, 0.7291, 0.8842, 0.5233, 0.9545, 0.5254, 0.976, 0.5006, 0.976, 0.5036, 0.9545, 0.161, 0.9797, 0.1458, 0.9847, 0.1366, 0.976, 0.1383, 0.9595, 0.1513, 0.9531, 0.161, 0.9599, 0.523, 0.8644, 0.5233, 0.9545, 0.5036, 0.9545, 0.5033, 0.8644, 0.7209, 0.9743, 0.7208, 0.8841, 0.7291, 0.8842, 0.7292, 0.9743, 0.7069, 0.9743, 0.7068, 0.8842, 0.7208, 0.8841, 0.7209, 0.9743, 0.5715, 0.9539, 0.5716, 0.8637, 0.5881, 0.8638, 0.5879, 0.9539, 0.5625, 0.9539, 0.5627, 0.8638, 0.5716, 0.8637, 0.5715, 0.9539, 0.9851, 0.8464, 0.9845, 0.9364, 0.9686, 0.9364, 0.9692, 0.8464, 0.9845, 0.8247, 0.9869, 0.8464, 0.9669, 0.8464, 0.9686, 0.8247, 0.06411, 0.8776, 0.06007, 0.8562, 0.07132, 0.8561, 0.07305, 0.8776, 0.07305, 0.8776, 0.07132, 0.8561, 0.09198, 0.8562, 0.08947, 0.8776, 0.7349, 0.8842, 0.7325, 0.8627, 0.7501, 0.8627, 0.7488, 0.8841, 0.6528, 0.9518, 0.672, 0.9582, 0.672, 0.9832, 0.6598, 0.9917, 0.6434, 0.9836, 0.6412, 0.9628, 0.7488, 0.8841, 0.7501, 0.8627, 0.7606, 0.8627, 0.7572, 0.8842, 0.453, 0.8859, 0.4509, 0.8644, 0.4757, 0.8644, 0.4728, 0.8859, 0.9581, 0.4015, 0.9429, 0.4065, 0.9337, 0.3978, 0.9354, 0.3813, 0.9485, 0.3749, 0.9581, 0.3816, 0.4533, 0.976, 0.453, 0.8859, 0.4728, 0.8859, 0.4731, 0.976, 0.7489, 0.9743, 0.7488, 0.8841, 0.7572, 0.8842, 0.7573, 0.9743, 0.735, 0.9743, 0.7349, 0.8842, 0.7488, 0.8841, 0.7489, 0.9743, 0.07287, 0.9678, 0.07305, 0.8776, 0.08947, 0.8776, 0.08928, 0.9678, 0.06393, 0.9678, 0.06411, 0.8776, 0.07305, 0.8776, 0.07287, 0.9678, 0.9851, 0.7347, 0.9845, 0.8247, 0.9686, 0.8247, 0.9692, 0.7347, 0.9232, 0.9784, 0.9256, 1.0, 0.9056, 1.0, 0.9073, 0.9784, 0.5946, 0.8638, 0.5906, 0.8423, 0.6018, 0.8422, 0.6036, 0.8637, 0.6036, 0.8637, 0.6018, 0.8422, 0.6225, 0.8423, 0.62, 0.8638, 0.002346, 0.878, 0.0, 0.8566, 0.01757, 0.8565, 0.0163, 0.878, 0.2811, 0.9485, 0.3002, 0.9549, 0.3002, 0.9799, 0.2881, 0.9883, 0.2716, 0.9803, 0.2695, 0.9595, 0.0163, 0.878, 0.01757, 0.8565, 0.02808, 0.8566, 0.02465, 0.878, 0.4488, 0.9545, 0.4509, 0.976, 0.426, 0.976, 0.429, 0.9545, 0.9645, 0.9748, 0.9493, 0.9799, 0.9401, 0.9712, 0.9418, 0.9547, 0.9548, 0.9483, 0.9645, 0.955, 0.4485, 0.8644, 0.4488, 0.9545, 0.429, 0.9545, 0.4287, 0.8644, 0.01639, 0.9682, 0.0163, 0.878, 0.02465, 0.878, 0.02474, 0.9682, 0.002442, 0.9682, 0.002346, 0.878, 0.0163, 0.878, 0.01639, 0.9682, 0.6034, 0.9539, 0.6036, 0.8637, 0.62, 0.8638, 0.6198, 0.9539, 0.5944, 0.9539, 0.5946, 0.8638, 0.6036, 0.8637, 0.6034, 0.9539, 0.9238, 0.8883, 0.9232, 0.9784, 0.9073, 0.9784, 0.9079, 0.8883, 0.9668, 0.2845, 0.9644, 0.2629, 0.9844, 0.2629, 0.9827, 0.2845, 0.6453, 0.8617, 0.6412, 0.8402, 0.6525, 0.8401, 0.6542, 0.8616, 0.6542, 0.8616, 0.6525, 0.8401, 0.6731, 0.8402, 0.6706, 0.8617, 0.09433, 0.8776, 0.09198, 0.8561, 0.1096, 0.8561, 0.1083, 0.8776, 0.9686, 0.0, 0.9877, 0.006354, 0.9877, 0.03134, 0.9756, 0.03983, 0.9592, 0.03175, 0.957, 0.01098, 0.1083, 0.8776, 0.1096, 0.8561, 0.1201, 0.8561, 0.1166, 0.8776, 0.4985, 0.9545, 0.5006, 0.976, 0.4757, 0.976, 0.4787, 0.9545, 0.3286, 0.9644, 0.3134, 0.9694, 0.3042, 0.9607, 0.3059, 0.9442, 0.319, 0.9378, 0.3286, 0.9446, 0.4982, 0.8644, 0.4985, 0.9545, 0.4787, 0.9545, 0.4784, 0.8644, 0.1084, 0.9677, 0.1083, 0.8776, 0.1166, 0.8776, 0.1167, 0.9678, 0.09443, 0.9678, 0.09433, 0.8776, 0.1083, 0.8776, 0.1084, 0.9677, 0.654, 0.9518, 0.6542, 0.8616, 0.6706, 0.8617, 0.6704, 0.9518, 0.6451, 0.9518, 0.6453, 0.8617, 0.6542, 0.8616, 0.654, 0.9518, 0.9662, 0.3746, 0.9668, 0.2845, 0.9827, 0.2845, 0.9821, 0.3746, 0.6764, 0.6861, 0.6764, 0.4718, 0.7896, 0.4719, 0.7896, 0.6862, 0.5267, 0.6859, 0.5267, 0.4718, 0.6764, 0.5073, 0.6764, 0.6867, 0.8649, 0.001448, 0.8649, 0.1807, 0.7522, 0.1793, 0.7522, 0.0, 0.3763, 0.686, 0.3763, 0.5065, 0.5267, 0.4718, 0.5267, 0.6861, 0.9056, 0.4718, 0.9056, 0.6228, 0.7896, 0.6228, 0.7896, 0.4718, 0.386, 0.6997, 0.386, 0.8523, 0.3763, 0.8644, 0.3763, 0.6861, 0.3748, 0.6529, 0.3748, 0.7848, 0.3631, 0.7843, 0.3631, 0.6524, 0.502, 0.6996, 0.386, 0.6997, 0.3763, 0.6861, 0.5117, 0.6861, 0.386, 0.8523, 0.502, 0.8522, 0.5117, 0.8643, 0.3763, 0.8644, 0.502, 0.8522, 0.502, 0.6996, 0.5117, 0.6861, 0.5117, 0.8643, 0.6764, 0.8625, 0.6764, 0.6862, 0.8118, 0.6864, 0.8118, 0.8627, 0.5117, 0.8192, 0.5117, 0.6867, 0.5233, 0.6861, 0.5233, 0.8187, 0.375, 0.4717, 0.375, 0.6524, 0.3631, 0.6524, 0.3631, 0.4717, 0.8663, 0.3362, 0.8663, 0.1562, 0.8782, 0.1561, 0.8782, 0.3361, 0.06007, 0.856, 0.06007, 0.7949, 0.1204, 0.795, 0.1204, 0.8561, 0.7862, 0.4584, 0.7862, 0.3973, 0.8471, 0.3975, 0.8471, 0.4585, 0.06007, 0.8565, 5.814e-08, 0.856, 0.01239, 0.8418, 0.043, 0.8421, 0.8728, 0.7473, 0.8118, 0.7473, 0.8118, 0.6862, 0.8728, 0.6862, 0.7896, 0.6228, 0.8505, 0.6228, 0.8505, 0.6839, 0.7896, 0.684, 0.7862, 0.3973, 0.7862, 0.3362, 0.8472, 0.3362, 0.8472, 0.3973, 0.8269, 0.7611, 0.8579, 0.7611, 0.8539, 0.8501, 0.8318, 0.8501, 0.06007, 0.7955, 0.06007, 0.8565, 0.043, 0.8421, 0.043, 0.811, 0.8118, 0.7473, 0.8728, 0.7473, 0.8579, 0.7611, 0.8269, 0.7611, 0.0, 0.7949, 0.06007, 0.7955, 0.043, 0.811, 0.01239, 0.8107, 0.6564, 0.7369, 0.6412, 0.7308, 0.6418, 0.7173, 0.6653, 0.7268, 0.6758, 0.8401, 0.647, 0.8285, 0.6412, 0.7308, 0.6564, 0.7369, 0.9112, 0.7463, 0.9401, 0.7347, 0.9207, 0.8381, 0.9056, 0.8442, 0.2695, 0.9327, 0.2384, 0.9327, 0.2414, 0.8417, 0.2634, 0.8417, 0.906, 0.8575, 0.9296, 0.8481, 0.9401, 0.8743, 0.9165, 0.8838, 0.9056, 0.8442, 0.9207, 0.8381, 0.9296, 0.8481, 0.906, 0.8575, 0.2634, 0.8417, 0.2414, 0.8417, 0.2352, 0.829, 0.2694, 0.829, 0.8318, 0.8501, 0.8539, 0.8501, 0.8599, 0.8626, 0.8257, 0.8626, 0.8257, 0.8909, 0.8599, 0.8909, 0.8557, 0.8971, 0.83, 0.8971, 0.2694, 0.829, 0.2352, 0.829, 0.2352, 0.8007, 0.2695, 0.8007, 0.8257, 0.8626, 0.8599, 0.8626, 0.8599, 0.8909, 0.8257, 0.8909, 0.6418, 0.7173, 0.6523, 0.6911, 0.6571, 0.7039, 0.6542, 0.7111, 0.3554, 0.9321, 0.3554, 0.9063, 0.3741, 0.9065, 0.3741, 0.9322, 0.6758, 0.7006, 0.6523, 0.6911, 0.6575, 0.6867, 0.6751, 0.6938, 0.9165, 0.8838, 0.9401, 0.8743, 0.9394, 0.8812, 0.9218, 0.8883, 0.2695, 0.8007, 0.2352, 0.8007, 0.2397, 0.7947, 0.2653, 0.7947, 0.8649, 0.06324, 0.8726, 0.06325, 0.8726, 0.128, 0.8649, 0.128, 0.6653, 0.7268, 0.6418, 0.7173, 0.6542, 0.7111, 0.6607, 0.7137, 0.6758, 0.7006, 0.6653, 0.7268, 0.6607, 0.7137, 0.6636, 0.7065, 0.6523, 0.6911, 0.6758, 0.7006, 0.6636, 0.7065, 0.6571, 0.7039, 0.7543, 0.4503, 0.7543, 0.458, 0.7522, 0.4604, 0.7522, 0.4479, 0.8731, 0.9619, 0.8663, 0.9619, 0.8663, 0.8971, 0.8731, 0.8972, 0.9945, 0.3745, 0.9868, 0.3745, 0.9868, 0.3097, 0.9945, 0.3097, 0.9674, 0.2441, 0.9605, 0.244, 0.9605, 0.1793, 0.9674, 0.1794, 0.9968, 0.3076, 0.9844, 0.3076, 0.9844, 0.3032, 0.9968, 0.3032, 0.7613, 0.4503, 0.7543, 0.4503, 0.7522, 0.4479, 0.7634, 0.4479, 0.9945, 0.3097, 0.9868, 0.3097, 0.9844, 0.3076, 0.9968, 0.3076, 0.7543, 0.458, 0.7613, 0.458, 0.7634, 0.4604, 0.7522, 0.4604, 0.8663, 0.9375, 0.8553, 0.9374, 0.8566, 0.9356, 0.8653, 0.9357, 0.8663, 0.942, 0.8553, 0.9419, 0.8553, 0.9374, 0.8663, 0.9375, 0.5241, 0.864, 0.5117, 0.864, 0.5117, 0.8596, 0.5241, 0.8596, 0.9366, 0.933, 0.9256, 0.933, 0.9256, 0.9286, 0.9366, 0.9286, 0.5229, 0.8577, 0.5131, 0.8577, 0.5148, 0.8296, 0.5213, 0.8297, 0.5241, 0.8596, 0.5117, 0.8596, 0.5131, 0.8577, 0.5229, 0.8577, 0.9366, 0.9286, 0.9256, 0.9286, 0.9269, 0.9268, 0.9357, 0.9268, 0.9968, 0.3032, 0.9844, 0.3032, 0.9857, 0.3014, 0.9956, 0.3014, 0.9939, 0.2733, 0.9874, 0.2733, 0.9862, 0.2714, 0.9951, 0.2714, 0.9357, 0.9268, 0.9269, 0.9268, 0.9286, 0.8988, 0.9344, 0.8988, 0.9956, 0.3014, 0.9857, 0.3014, 0.9874, 0.2733, 0.9939, 0.2733, 0.8653, 0.9357, 0.8566, 0.9356, 0.8584, 0.9075, 0.8642, 0.9076, 0.5225, 0.8277, 0.5135, 0.8277, 0.5135, 0.8192, 0.5225, 0.8193, 0.8642, 0.9076, 0.8584, 0.9075, 0.8571, 0.9056, 0.865, 0.9057, 0.5213, 0.8297, 0.5148, 0.8296, 0.5135, 0.8277, 0.5225, 0.8277, 0.9344, 0.8988, 0.9286, 0.8988, 0.9274, 0.8968, 0.9353, 0.8968, 0.7603, 0.4604, 0.7603, 0.4693, 0.759, 0.468, 0.759, 0.4618, 0.9353, 0.8968, 0.9274, 0.8968, 0.9274, 0.8883, 0.9353, 0.8883, 0.9951, 0.2714, 0.9862, 0.2714, 0.9862, 0.2629, 0.9951, 0.2629, 0.865, 0.9057, 0.8571, 0.9056, 0.8571, 0.8971, 0.865, 0.8972, 0.7776, 0.9448, 0.7776, 0.9511, 0.7606, 0.97, 0.7606, 0.926, 0.7522, 0.4604, 0.7603, 0.4604, 0.759, 0.4618, 0.7535, 0.4618, 0.7522, 0.4693, 0.7522, 0.4604, 0.7535, 0.4618, 0.7535, 0.468, 0.7603, 0.4693, 0.7522, 0.4693, 0.7535, 0.468, 0.759, 0.468, 0.8071, 0.926, 0.7632, 0.9258, 0.7606, 0.9219, 0.8094, 0.922, 0.7832, 0.9448, 0.7776, 0.9448, 0.7606, 0.926, 0.8002, 0.926, 0.7832, 0.9511, 0.7832, 0.9448, 0.8002, 0.926, 0.8002, 0.97, 0.7776, 0.9511, 0.7832, 0.9511, 0.8002, 0.97, 0.7606, 0.97, 0.8553, 0.9536, 0.8118, 0.9535, 0.8118, 0.8971, 0.8553, 0.8972, 0.8534, 0.9576, 0.8144, 0.9576, 0.8118, 0.9535, 0.8553, 0.9536, 0.9113, 0.06324, 0.8673, 0.06324, 0.8649, 0.05921, 0.9137, 0.05921, 0.9553, 0.06352, 0.9163, 0.06316, 0.9137, 0.05924, 0.957, 0.05963, 0.9137, 0.002817, 0.8649, 0.002815, 0.8677, 0.0, 0.9109, 1.523e-06, 0.9137, 0.05921, 0.8649, 0.05921, 0.8649, 0.002815, 0.9137, 0.002817, 0.957, 0.05963, 0.9137, 0.05924, 0.9137, 0.002916, 0.957, 0.003311, 0.8094, 0.922, 0.7606, 0.9219, 0.7606, 0.8655, 0.8094, 0.8657, 0.178, 0.9502, 0.1391, 0.9502, 0.1391, 0.9069, 0.178, 0.9069, 0.957, 0.003311, 0.9137, 0.002916, 0.9167, 0.0, 0.955, 0.0003498, 0.8094, 0.8657, 0.7606, 0.8655, 0.7636, 0.8627, 0.8067, 0.8628, 0.1805, 0.9531, 0.1366, 0.9531, 0.1391, 0.9502, 0.178, 0.9502])
me_cube_007.materials.append(mat_material_004)
me_cube_007.use_remesh_preserve_volume = False
me_cube_007.use_remesh_preserve_attributes = False
me_cube_007.use_mirror_vertex_groups = False
me_cube_007.update()
me_cube_010 = bpy.data.meshes.new('Cube.010')
me_cube_010.from_pydata([(-0.8721, -2.709, -0.2695), (-0.8721, -3.324, 8.738), (-4.654, -3.114, -0.2695), (-4.654, -3.73, 8.463), (-1.4, 2.211, -0.2695), (-1.4, 2.211, 5.605), (-5.182, 1.806, -0.2695), (-5.182, 1.806, 5.605), (0.2289, -3.674, 8.687), (-4.93, -4.148, 8.687), (-0.3873, 2.688, 5.637), (-5.547, 2.214, 5.637), (0.2195, -3.587, 9.068), (-4.94, -4.061, 9.068), (-0.3967, 2.775, 6.018), (-5.556, 2.301, 6.018), (-4.209, -7.262, 4.903), (-4.209, -7.262, -0.2695), (-0.4273, -6.856, 4.903), (-0.4273, -6.856, -0.2695), (0.2571, -7.648, 4.955), (-4.902, -8.121, 4.955), (0.2478, -7.561, 5.336), (-4.911, -8.034, 5.336)], [], [(8, 12, 22, 20), (2, 3, 7, 6), (6, 7, 5, 4), (4, 5, 1, 0), (2, 6, 4, 0), (7, 3, 9, 11), (10, 11, 15, 14), (5, 7, 11, 10), (19, 18, 16, 17), (1, 5, 10, 8), (15, 13, 12, 14), (13, 9, 21, 23), (8, 10, 14, 12), (11, 9, 13, 15), (2, 0, 19, 17), (3, 2, 17, 16), (0, 1, 18, 19), (12, 13, 23, 22), (20, 22, 23, 21), (16, 18, 20, 21), (8, 20, 18, 1), (9, 3, 16, 21)])
_uv = me_cube_010.uv_layers.new(name='UVMap')
_uv.uv.foreach_set('vector', [0.375, 0.4717, 0.3631, 0.4717, 0.3631, 0.4717, 0.375, 0.4717, 0.5737, 0.6926, 0.5825, 0.777, 0.528, 0.7513, 0.5261, 0.6926, 0.5261, 0.6926, 0.528, 0.7513, 0.4793, 0.7468, 0.4787, 0.6926, 0.4787, 0.6926, 0.4793, 0.7468, 0.4205, 0.7663, 0.4267, 0.6926, 0.9056, 0.4718, 0.9056, 0.6228, 0.7896, 0.6228, 0.7896, 0.4718, 0.386, 0.6997, 0.386, 0.8523, 0.3763, 0.8644, 0.3763, 0.6861, 0.3748, 0.6529, 0.3748, 0.7848, 0.3631, 0.7843, 0.3631, 0.6524, 0.502, 0.6996, 0.386, 0.6997, 0.3763, 0.6861, 0.5117, 0.6861, 0.6505, 0.6926, 0.6522, 0.7403, 0.6156, 0.7415, 0.6139, 0.6926, 0.502, 0.8522, 0.502, 0.6996, 0.5117, 0.6861, 0.5117, 0.8643, 3.318e-05, 0.7375, 3.318e-05, 0.4987, 0.1835, 0.4989, 0.1835, 0.7377, 0.8782, 0.1561, 0.8663, 0.1562, 0.8663, 0.1562, 0.8782, 0.1561, 0.375, 0.4717, 0.375, 0.6524, 0.3631, 0.6524, 0.3631, 0.4717, 0.8663, 0.3362, 0.8663, 0.1562, 0.8782, 0.1561, 0.8782, 0.3361, 0.9056, 0.4718, 0.7896, 0.4718, 0.7896, 0.4718, 0.9056, 0.4718, 0.5825, 0.777, 0.5737, 0.6926, 0.6139, 0.6926, 0.6156, 0.7415, 0.4267, 0.6926, 0.4205, 0.7663, 0.3913, 0.7339, 0.392, 0.6926, 0.1745, 0.7619, 0.01054, 0.7459, 0.01054, 0.4719, 0.1745, 0.4879, 0.375, 0.4717, 0.8118, 0.6864, 0.8782, 0.1561, 0.8663, 0.1562, 0.7896, 0.4719, 0.6764, 0.4718, 0.375, 0.4717, 0.8663, 0.1562, 0.375, 0.4717, 0.375, 0.4717, 0.6764, 0.4718, 0.5267, 0.4718, 0.8663, 0.1562, 0.5267, 0.4718, 0.7896, 0.4719, 0.8663, 0.1562])
me_cube_010.materials.append(mat_material_004)
me_cube_010.use_remesh_preserve_volume = False
me_cube_010.use_remesh_preserve_attributes = False
me_cube_010.use_mirror_vertex_groups = False
me_cube_010.update()

# ---- objects
ob_port5 = bpy.data.objects.new('Port5', me_cube_008)
ob_port1 = bpy.data.objects.new('Port1', me_cube_004)
ob_tower = bpy.data.objects.new('Tower', me_cube_001)
ob_port0 = bpy.data.objects.new('Port0', me_cube)
ob_port2 = bpy.data.objects.new('Port2', me_cube_005)
ob_port3 = bpy.data.objects.new('Port3', me_cube_006)
ob_port4 = bpy.data.objects.new('Port4', me_cube_007)
ob_port6 = bpy.data.objects.new('Port6', me_cube_010)

# ---- transforms, parenting, visibility, modifiers, constraints
ob_port5.location = (-1.86, -36.65, -1.596)
ob_port5.lock_rotations_4d = False
ob_port5.empty_display_type = 'ARROWS'
ob_port5.lineart.crease_threshold = 0.0
ob_port1.location = (6.292, 13.6, -0.1255)
ob_port1.lock_rotations_4d = False
ob_port1.empty_display_type = 'ARROWS'
ob_port1.lineart.crease_threshold = 0.0
ob_tower.location = (-0.1133, -0.7548, 0.3477)
ob_tower.lineart.crease_threshold = 0.0
ob_port0.location = (0.0, 0.0, 0.0)
ob_port0.lock_rotations_4d = False
ob_port0.empty_display_type = 'ARROWS'
ob_port0.lineart.crease_threshold = 0.0
ob_port2.location = (0.1476, -7.716, 0.1793)
ob_port2.lock_rotations_4d = False
ob_port2.empty_display_type = 'ARROWS'
ob_port2.lineart.crease_threshold = 0.0
ob_port3.location = (-1.86, -22.12, -1.596)
ob_port3.lock_rotations_4d = False
ob_port3.empty_display_type = 'ARROWS'
ob_port3.lineart.crease_threshold = 0.0
ob_port4.location = (1.228, -12.86, 0.3079)
ob_port4.lock_rotations_4d = False
ob_port4.empty_display_type = 'ARROWS'
ob_port4.lineart.crease_threshold = 0.0
ob_port6.location = (1.228, -30.76, 0.3079)
ob_port6.lock_rotations_4d = False
ob_port6.empty_display_type = 'ARROWS'
ob_port6.lineart.crease_threshold = 0.0

# ---- collection membership
col_collection_1.objects.link(ob_port5)
col_collection_1.objects.link(ob_port1)
col_collection_1.objects.link(ob_tower)
col_collection_1.objects.link(ob_port0)
col_collection_1.objects.link(ob_port2)
col_collection_1.objects.link(ob_port3)
col_collection_1.objects.link(ob_port4)
col_collection_1.objects.link(ob_port6)

# ---- scene / render settings (as saved in the file)
scene.frame_start = 1; scene.frame_end = 250; scene.frame_set(3)
scene.render.engine = 'BLENDER_EEVEE_NEXT'
scene.render.resolution_percentage = 50
scene.render.dither_intensity = 0.0
scene.cycles.use_denoising = False
scene.cycles.samples = 128
scene.cycles.sampling_pattern = 'TABULATED_SOBOL'
scene.cycles.use_adaptive_sampling = False
scene.cycles.use_light_tree = False
scene.cycles.blur_glossy = 0.0
scene.cycles.sample_clamp_indirect = 0.0
scene.view_settings.view_transform = 'Standard'
bpy.context.view_layer.update()

# ---- added for rendering (the .blend has no active camera and no usable light): camera, sun
cam_auto = bpy.data.cameras.new('AutoCamera')
cam_auto.lens = 50.0
cam_auto.sensor_width = 36.0
cam_auto.clip_end = 1015.98
ob_auto_camera = bpy.data.objects.new('AutoCamera', cam_auto)
scene.collection.objects.link(ob_auto_camera)
ob_auto_camera.location = (58.945, -81.5032, 52.8526)
ob_auto_camera.rotation_euler = (1.09748, -7.21219e-08, 0.694738)
scene.camera = ob_auto_camera
light_auto_sun = bpy.data.lights.new('AutoSun', 'SUN')
light_auto_sun.energy = 3.0
light_auto_sun.angle = 0.0523599
ob_auto_sun = bpy.data.objects.new('AutoSun', light_auto_sun)
scene.collection.objects.link(ob_auto_sun)
ob_auto_sun.rotation_euler = (0.872665, 0.174533, 0.523599)
bpy.context.view_layer.update()
